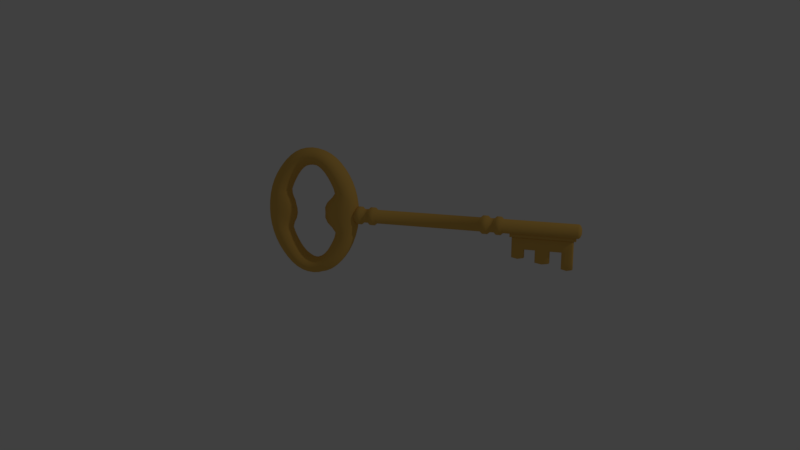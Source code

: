 # Source: KeyBlend.blend  (saved by Blender 2.79.0; exported with 4.5.12 LTS)
import bpy
from mathutils import Matrix  # noqa: F401  (used for matrix-valued properties, if any)

bpy.ops.wm.read_factory_settings(use_empty=True)
scene = bpy.context.scene
scene.name = 'Scene'

# ---- collections
col_collection_1 = bpy.data.collections.new('Collection 1'); scene.collection.children.link(col_collection_1)

# ---- materials (node trees are filled in below, after node groups)
mat_gold = bpy.data.materials.new('Gold')
mat_gold.alpha_threshold = 0.0
mat_gold.use_transparent_shadow = False
mat_gold.diffuse_color = (0.8, 0.477, 0.1047, 1.0)
mat_gold.specular_color = (1.0, 0.8838, 0.1522)
mat_gold.roughness = 0.5
mat_gold.specular_intensity = 0.7526

# ---- material node trees

# ---- world
world_world = bpy.data.worlds.new('World'); scene.world = world_world
world_world.color = (0.05088, 0.05088, 0.05088)
world_world.use_sun_shadow = False
world_world.sun_shadow_jitter_overblur = 0.0
world_world.cycles.sampling_method = 'MANUAL'

# ---- cameras
cam_camera = bpy.data.cameras.new('Camera')
cam_camera.clip_end = 100.0
cam_camera.lens = 35.0
cam_camera.sensor_width = 32.0
cam_camera.sensor_height = 18.0
cam_camera.ortho_scale = 7.314
cam_camera.dof.focus_distance = 0.0
cam_camera.dof.aperture_fstop = 128.0

# ---- lights
light_lamp = bpy.data.lights.new('Lamp', 'POINT')
light_lamp.transmission_factor = 0.0
light_lamp.cutoff_distance = 30.0
light_lamp.energy = 100.0
light_lamp.shadow_buffer_clip_start = 1.001
light_lamp.shadow_soft_size = 0.1
light_lamp.shadow_maximum_resolution = 0.006
light_lamp.use_absolute_resolution = True

# ---- meshes
me_torus_001 = bpy.data.meshes.new('Torus.001')
me_torus_001.from_pydata([(1.25, 0.0, 0.0), (1.213, 0.0, 0.125), (1.079, 0.0, 0.2165), (0.8549, 0.0, 0.25), (0.576, 0.0, 0.2165), (0.3818, 0.0, 0.125), (0.3483, 0.0, 3.062e-17), (0.5047, 0.0, -0.125), (0.7784, 0.0, -0.2165), (0.9895, 0.0, -0.25), (1.125, 0.0, -0.2165), (1.217, 0.0, -0.125), (1.239, 0.1632, 0.0), (1.203, 0.1588, 0.125), (1.071, 0.1468, 0.2165), (0.8478, 0.1305, 0.25), (0.569, 0.1142, 0.2165), (0.3751, 0.1023, 0.125), (0.3419, 0.09789, 3.062e-17), (0.4981, 0.1023, -0.125), (0.7713, 0.1142, -0.2165), (0.9813, 0.1305, -0.25), (1.115, 0.1468, -0.2165), (1.206, 0.1588, -0.125), (1.207, 0.3235, 0.0), (1.175, 0.3149, 0.125), (1.077, 0.2912, 0.2165), (0.8839, 0.2588, 0.25), (0.6257, 0.2265, 0.2165), (0.4383, 0.2028, 0.125), (0.3998, 0.1946, -2.297e-11), (0.5386, 0.2028, -0.125), (0.7863, 0.2265, -0.2165), (0.9656, 0.2588, -0.25), (1.087, 0.2912, -0.2165), (1.175, 0.3149, -0.125), (1.155, 0.4784, 0.0), (1.124, 0.4655, 0.125), (1.039, 0.4305, 0.2165), (0.9199, 0.3827, 0.25), (0.7333, 0.3348, 0.2165), (0.5714, 0.3011, 0.125), (0.5257, 0.291, -1.73e-10), (0.6298, 0.2998, -0.125), (0.8036, 0.3348, -0.2165), (0.9239, 0.3827, -0.25), (1.039, 0.4305, -0.2165), (1.124, 0.4655, -0.125), (1.083, 0.625, 0.0), (1.054, 0.6083, 0.125), (0.9743, 0.5625, 0.2165), (0.866, 0.5, 0.25), (0.7578, 0.4376, 0.2165), (0.6575, 0.3951, 0.125), (0.6167, 0.3824, -3.241e-10), (0.6731, 0.394, -0.125), (0.7578, 0.4375, -0.2165), (0.866, 0.5, -0.25), (0.9743, 0.5625, -0.2165), (1.054, 0.6083, -0.125), (0.9917, 0.761, 0.0), (0.9651, 0.7406, 0.125), (0.8925, 0.6849, 0.2165), (0.7934, 0.6123, 0.25), (0.6942, 0.5443, 0.2165), (0.6216, 0.4946, 0.125), (0.595, 0.4801, -1.03e-09), (0.6216, 0.4946, -0.125), (0.6942, 0.5393, -0.2165), (0.7934, 0.6092, -0.25), (0.8925, 0.6849, -0.2165), (0.9651, 0.7406, -0.125), (0.8839, 0.8839, -9.817e-13), (0.8602, 0.8619, 0.125), (0.7955, 0.804, 0.2165), (0.7071, 0.7288, 0.25), (0.6187, 0.6561, 0.2165), (0.554, 0.6, 0.125), (0.5303, 0.5831, -2.306e-09), (0.554, 0.5981, -0.125), (0.6187, 0.6443, -0.2165), (0.7071, 0.7171, -0.25), (0.7955, 0.7978, -0.2165), (0.8602, 0.8604, -0.125), (0.761, 0.9961, -1.911e-10), (0.7406, 0.9767, 0.125), (0.6849, 0.9187, 0.2165), (0.6088, 0.8411, 0.25), (0.5327, 0.7642, 0.2165), (0.477, 0.7021, 0.125), (0.4566, 0.6814, -3.778e-09), (0.477, 0.6968, -0.125), (0.5327, 0.7444, -0.2165), (0.6088, 0.82, -0.25), (0.6849, 0.9046, -0.2165), (0.7406, 0.9708, -0.125), (0.625, 1.095, -5.357e-10), (0.6083, 1.077, 0.125), (0.5625, 1.019, 0.2165), (0.5, 0.9404, 0.25), (0.4375, 0.8608, 0.2165), (0.3917, 0.794, 0.125), (0.375, 0.7691, -5.228e-09), (0.3917, 0.7845, -0.125), (0.4375, 0.8328, -0.2165), (0.5, 0.9103, -0.25), (0.5625, 0.9979, -0.2165), (0.6083, 1.067, -0.125), (0.4784, 1.174, -8.225e-10), (0.4655, 1.157, 0.125), (0.4305, 1.099, 0.2165), (0.3827, 1.02, 0.25), (0.3348, 0.9392, 0.2165), (0.2998, 0.8695, 0.125), (0.287, 0.8407, -6.462e-09), (0.2998, 0.8556, -0.125), (0.3348, 0.9037, -0.2165), (0.3827, 0.9824, -0.25), (0.4305, 1.072, -0.2165), (0.4655, 1.143, -0.125), (0.3235, 1.229, -9.562e-10), (0.3149, 1.213, 0.125), (0.2912, 1.154, 0.2165), (0.2588, 1.075, 0.25), (0.2265, 0.9942, 0.2165), (0.2028, 0.9234, 0.125), (0.1941, 0.8917, -7.312e-09), (0.2028, 0.9056, -0.125), (0.2265, 0.9532, -0.2165), (0.2588, 1.033, -0.25), (0.2912, 1.124, -0.2165), (0.3149, 1.197, -0.125), (0.1632, 1.26, -9.214e-10), (0.1588, 1.243, 0.125), (0.1468, 1.184, 0.2165), (0.1305, 1.103, 0.25), (0.1142, 1.022, 0.2165), (0.1023, 0.9513, 0.125), (0.09789, 0.9181, -7.627e-09), (0.1023, 0.9313, -0.125), (0.1142, 0.979, -0.2165), (0.1305, 1.059, -0.25), (0.1468, 1.153, -0.2165), (0.1588, 1.227, -0.125), (9.437e-08, 1.271, -9.007e-10), (9.184e-08, 1.253, 0.125), (8.494e-08, 1.193, 0.2165), (7.55e-08, 1.111, 0.25), (6.606e-08, 1.03, 0.2165), (5.915e-08, 0.958, 0.125), (5.662e-08, 0.9245, -7.627e-09), (5.915e-08, 0.938, -0.125), (6.606e-08, 0.9864, -0.2165), (7.55e-08, 1.068, -0.25), (8.494e-08, 1.162, -0.2165), (9.184e-08, 1.237, -0.125), (-0.1632, 1.26, -9.214e-10), (-0.1588, 1.243, 0.125), (-0.1468, 1.184, 0.2165), (-0.1305, 1.103, 0.25), (-0.1142, 1.022, 0.2165), (-0.1023, 0.9513, 0.125), (-0.09789, 0.9181, -7.627e-09), (-0.1023, 0.9313, -0.125), (-0.1142, 0.979, -0.2165), (-0.1305, 1.059, -0.25), (-0.1468, 1.153, -0.2165), (-0.1588, 1.227, -0.125), (-0.3235, 1.229, -9.562e-10), (-0.3149, 1.213, 0.125), (-0.2912, 1.154, 0.2165), (-0.2588, 1.075, 0.25), (-0.2265, 0.9942, 0.2165), (-0.2028, 0.9234, 0.125), (-0.1941, 0.8917, -7.312e-09), (-0.2028, 0.9056, -0.125), (-0.2265, 0.9532, -0.2165), (-0.2588, 1.033, -0.25), (-0.2912, 1.124, -0.2165), (-0.3149, 1.197, -0.125), (-0.4784, 1.174, -8.225e-10), (-0.4655, 1.157, 0.125), (-0.4305, 1.099, 0.2165), (-0.3827, 1.02, 0.25), (-0.3348, 0.9392, 0.2165), (-0.2998, 0.8695, 0.125), (-0.287, 0.8407, -6.462e-09), (-0.2998, 0.8556, -0.125), (-0.3348, 0.9037, -0.2165), (-0.3827, 0.9824, -0.25), (-0.4305, 1.072, -0.2165), (-0.4655, 1.143, -0.125), (-0.625, 1.095, -5.357e-10), (-0.6083, 1.077, 0.125), (-0.5625, 1.019, 0.2165), (-0.5, 0.9404, 0.25), (-0.4375, 0.8608, 0.2165), (-0.3917, 0.794, 0.125), (-0.375, 0.7691, -5.228e-09), (-0.3917, 0.7845, -0.125), (-0.4375, 0.8328, -0.2165), (-0.5, 0.9103, -0.25), (-0.5625, 0.9979, -0.2165), (-0.6083, 1.067, -0.125), (-0.761, 0.9961, -1.911e-10), (-0.7406, 0.9767, 0.125), (-0.6849, 0.9187, 0.2165), (-0.6088, 0.8411, 0.25), (-0.5327, 0.7642, 0.2165), (-0.477, 0.7021, 0.125), (-0.4566, 0.6814, -3.778e-09), (-0.477, 0.6968, -0.125), (-0.5327, 0.7444, -0.2165), (-0.6088, 0.82, -0.25), (-0.6849, 0.9046, -0.2165), (-0.7406, 0.9708, -0.125), (-0.8839, 0.8839, -9.817e-13), (-0.8602, 0.8619, 0.125), (-0.7955, 0.804, 0.2165), (-0.7071, 0.7288, 0.25), (-0.6187, 0.6561, 0.2165), (-0.554, 0.6, 0.125), (-0.5303, 0.5831, -2.306e-09), (-0.554, 0.5981, -0.125), (-0.6187, 0.6443, -0.2165), (-0.7071, 0.7171, -0.25), (-0.7955, 0.7978, -0.2165), (-0.8602, 0.8604, -0.125), (-0.9917, 0.761, 0.0), (-0.9651, 0.7406, 0.125), (-0.8925, 0.6849, 0.2165), (-0.7934, 0.6123, 0.25), (-0.6942, 0.5443, 0.2165), (-0.6216, 0.4946, 0.125), (-0.595, 0.4801, -1.03e-09), (-0.6216, 0.4946, -0.125), (-0.6942, 0.5393, -0.2165), (-0.7934, 0.6092, -0.25), (-0.8925, 0.6849, -0.2165), (-0.9651, 0.7406, -0.125), (-1.083, 0.625, 0.0), (-1.054, 0.6083, 0.125), (-0.9743, 0.5625, 0.2165), (-0.866, 0.5, 0.25), (-0.7578, 0.4376, 0.2165), (-0.666, 0.3945, 0.125), (-0.63, 0.3811, -2.67e-10), (-0.6753, 0.3939, -0.125), (-0.7578, 0.4375, -0.2165), (-0.866, 0.5, -0.25), (-0.9743, 0.5625, -0.2165), (-1.054, 0.6083, -0.125), (-1.155, 0.4784, 0.0), (-1.124, 0.4655, 0.125), (-1.039, 0.4305, 0.2165), (-0.9215, 0.3827, 0.25), (-0.7637, 0.3348, 0.2165), (-0.633, 0.2998, 0.125), (-0.5933, 0.2878, -3.428e-11), (-0.6678, 0.2998, -0.125), (-0.8056, 0.3348, -0.2165), (-0.9239, 0.3827, -0.25), (-1.039, 0.4305, -0.2165), (-1.124, 0.4655, -0.125), (-1.207, 0.3235, 0.0), (-1.175, 0.3149, 0.125), (-1.081, 0.2912, 0.2165), (-0.917, 0.2588, 0.25), (-0.7144, 0.2265, 0.2165), (-0.5671, 0.2028, 0.125), (-0.5311, 0.1941, 3.062e-17), (-0.6268, 0.2028, -0.125), (-0.7984, 0.2265, -0.2165), (-0.9615, 0.2588, -0.25), (-1.087, 0.2912, -0.2165), (-1.175, 0.3149, -0.125), (-1.239, 0.1632, 0.0), (-1.204, 0.1588, 0.125), (-1.089, 0.1468, 0.2165), (-0.9058, 0.1305, 0.25), (-0.6896, 0.1142, 0.2165), (-0.5375, 0.1023, 0.125), (-0.5043, 0.09789, 3.062e-17), (-0.5877, 0.1023, -0.125), (-0.7335, 0.1142, -0.2165), (-0.9368, 0.1305, -0.25), (-1.106, 0.1468, -0.2165), (-1.206, 0.1588, -0.125), (-1.25, 1.093e-07, 0.0), (-1.214, 1.064e-07, 0.125), (-1.098, 9.835e-08, 0.2165), (-0.9136, 8.742e-08, 0.25), (-0.6969, 7.649e-08, 0.2165), (-0.5442, 6.85e-08, 0.125), (-0.5107, 6.557e-08, 3.062e-17), (-0.5442, 6.85e-08, -0.125), (-0.6969, 7.649e-08, -0.2165), (-0.9136, 8.742e-08, -0.25), (-1.098, 9.835e-08, -0.2165), (-1.214, 1.064e-07, -0.125), (-1.239, -0.1632, 0.0), (-1.206, -0.1588, 0.125), (-1.106, -0.1468, 0.2165), (-0.9368, -0.1305, 0.25), (-0.7335, -0.1142, 0.2165), (-0.5877, -0.1023, 0.125), (-0.5043, -0.09789, 3.062e-17), (-0.5375, -0.1023, -0.125), (-0.6896, -0.1142, -0.2165), (-0.9058, -0.1305, -0.25), (-1.089, -0.1468, -0.2165), (-1.204, -0.1588, -0.125), (-1.207, -0.3235, 0.0), (-1.175, -0.3149, 0.125), (-1.087, -0.2912, 0.2165), (-0.9615, -0.2588, 0.25), (-0.7984, -0.2265, 0.2165), (-0.6268, -0.2028, 0.125), (-0.5311, -0.1941, 3.062e-17), (-0.5671, -0.2028, -0.125), (-0.7144, -0.2265, -0.2165), (-0.917, -0.2588, -0.25), (-1.081, -0.2912, -0.2165), (-1.175, -0.3149, -0.125), (-1.155, -0.4784, 0.0), (-1.124, -0.4655, 0.125), (-1.039, -0.4305, 0.2165), (-0.9239, -0.3827, 0.25), (-0.8056, -0.3348, 0.2165), (-0.6678, -0.2998, 0.125), (-0.5933, -0.2879, 4.063e-11), (-0.633, -0.2998, -0.125), (-0.7637, -0.3348, -0.2165), (-0.9215, -0.3827, -0.25), (-1.039, -0.4305, -0.2165), (-1.124, -0.4655, -0.125), (-1.083, -0.625, 0.0), (-1.054, -0.6083, 0.125), (-0.9743, -0.5625, 0.2165), (-0.866, -0.5, 0.25), (-0.7578, -0.4376, 0.2165), (-0.6753, -0.3943, 0.125), (-0.63, -0.3822, 3.165e-10), (-0.666, -0.395, -0.125), (-0.7578, -0.4375, -0.2165), (-0.866, -0.5, -0.25), (-0.9743, -0.5625, -0.2165), (-1.054, -0.6083, -0.125), (-0.9917, -0.761, 0.0), (-0.9651, -0.7406, 0.125), (-0.8925, -0.6849, 0.2165), (-0.7934, -0.6129, 0.25), (-0.6942, -0.5464, 0.2165), (-0.6216, -0.4979, 0.125), (-0.595, -0.4845, 1.22e-09), (-0.6216, -0.4979, -0.125), (-0.6942, -0.5405, -0.2165), (-0.7934, -0.6092, -0.25), (-0.8925, -0.6849, -0.2165), (-0.9651, -0.7406, -0.125), (-0.8839, -0.8839, 1.164e-12), (-0.8602, -0.8622, 0.125), (-0.7955, -0.8056, 0.2165), (-0.7071, -0.7328, 0.25), (-0.6187, -0.663, 0.2165), (-0.554, -0.6085, 0.125), (-0.5303, -0.5928, 2.733e-09), (-0.554, -0.6062, -0.125), (-0.6187, -0.649, -0.2165), (-0.7071, -0.7189, -0.25), (-0.7955, -0.7983, -0.2165), (-0.8602, -0.8605, -0.125), (-0.761, -0.9969, 2.265e-10), (-0.7406, -0.9788, 0.125), (-0.6849, -0.9235, 0.2165), (-0.6088, -0.8499, 0.25), (-0.5327, -0.7772, 0.2165), (-0.477, -0.7171, 0.125), (-0.4566, -0.6975, 4.478e-09), (-0.477, -0.7107, -0.125), (-0.5327, -0.7537, -0.2165), (-0.6088, -0.825, -0.25), (-0.6849, -0.9069, -0.2165), (-0.7406, -0.9718, -0.125), (-0.625, -1.097, 6.349e-10), (-0.6083, -1.082, 0.125), (-0.5625, -1.028, 0.2165), (-0.5, -0.9542, 0.25), (-0.4375, -0.8798, 0.2165), (-0.3917, -0.8154, 0.125), (-0.375, -0.7913, 6.196e-09), (-0.3917, -0.8041, -0.125), (-0.4375, -0.8467, -0.2165), (-0.5, -0.921, -0.25), (-0.5625, -1.002, -0.2165), (-0.6083, -1.069, -0.125), (-0.4784, -1.177, 9.749e-10), (-0.4655, -1.163, 0.125), (-0.4305, -1.11, 0.2165), (-0.3827, -1.038, 0.25), (-0.3348, -0.9634, 0.2165), (-0.2998, -0.8965, 0.125), (-0.287, -0.8681, 7.659e-09), (-0.2998, -0.88, -0.125), (-0.3348, -0.9304, -0.2165), (-0.3827, -1.008, -0.25), (-0.4305, -1.087, -0.2165), (-0.4655, -1.147, -0.125), (-0.3235, -1.233, 1.133e-09), (-0.3149, -1.22, 0.125), (-0.2912, -1.167, 0.2165), (-0.2588, -1.095, 0.25), (-0.2265, -1.022, 0.2165), (-0.2028, -0.9543, 0.125), (-0.1941, -0.9227, 8.666e-09), (-0.2028, -0.9332, -0.125), (-0.2265, -0.9989, -0.2165), (-0.2588, -1.075, -0.25), (-0.2912, -1.151, -0.2165), (-0.3149, -1.208, -0.125), (-0.1632, -1.264, 1.092e-09), (-0.1588, -1.25, 0.125), (-0.1468, -1.196, 0.2165), (-0.1305, -1.124, 0.25), (-0.1142, -1.051, 0.2165), (-0.1023, -0.9836, 0.125), (-0.0979, -0.9504, 9.039e-09), (-0.1023, -0.9745, -0.125), (-0.1142, -1.043, -0.2165), (-0.1305, -1.118, -0.25), (-0.1468, -1.192, -0.2165), (-0.1588, -1.247, -0.125), (9.437e-08, -1.274, 1.068e-09), (9.184e-08, -1.26, 0.125), (8.494e-08, -1.205, 0.2165), (7.55e-08, -1.132, 0.25), (6.606e-08, -1.058, 0.2165), (5.915e-08, -0.9903, 0.125), (5.662e-08, -0.9568, 9.039e-09), (5.915e-08, -0.9903, -0.125), (6.606e-08, -1.058, -0.2165), (7.55e-08, -1.132, -0.25), (8.494e-08, -1.205, -0.2165), (9.184e-08, -1.26, -0.125), (0.1632, -1.264, 1.092e-09), (0.1588, -1.247, 0.125), (0.1468, -1.192, 0.2165), (0.1305, -1.118, 0.25), (0.1142, -1.043, 0.2165), (0.1023, -0.9745, 0.125), (0.09789, -0.9504, 9.039e-09), (0.1023, -0.9836, -0.125), (0.1142, -1.051, -0.2165), (0.1305, -1.124, -0.25), (0.1468, -1.196, -0.2165), (0.1588, -1.25, -0.125), (0.3235, -1.233, 1.133e-09), (0.3149, -1.208, 0.125), (0.2912, -1.151, 0.2165), (0.2588, -1.075, 0.25), (0.2265, -0.9989, 0.2165), (0.2028, -0.9332, 0.125), (0.1941, -0.9227, 8.666e-09), (0.2028, -0.9543, -0.125), (0.2265, -1.022, -0.2165), (0.2588, -1.095, -0.25), (0.2912, -1.167, -0.2165), (0.3149, -1.22, -0.125), (0.4784, -1.177, 9.749e-10), (0.4655, -1.147, 0.125), (0.4305, -1.087, 0.2165), (0.3827, -1.008, 0.25), (0.3348, -0.9304, 0.2165), (0.2998, -0.88, 0.125), (0.287, -0.8681, 7.659e-09), (0.2998, -0.8965, -0.125), (0.3348, -0.9634, -0.2165), (0.3827, -1.038, -0.25), (0.4305, -1.11, -0.2165), (0.4655, -1.163, -0.125), (0.625, -1.097, 6.349e-10), (0.6083, -1.069, 0.125), (0.5625, -1.002, 0.2165), (0.5, -0.921, 0.25), (0.4375, -0.8467, 0.2165), (0.3917, -0.8041, 0.125), (0.375, -0.7913, 6.196e-09), (0.3917, -0.8154, -0.125), (0.4375, -0.8798, -0.2165), (0.5, -0.9542, -0.25), (0.5625, -1.028, -0.2165), (0.6083, -1.082, -0.125), (0.761, -0.9969, 2.265e-10), (0.7406, -0.9718, 0.125), (0.6849, -0.9069, 0.2165), (0.6088, -0.825, 0.25), (0.5327, -0.7537, 0.2165), (0.477, -0.7107, 0.125), (0.4566, -0.6975, 4.478e-09), (0.477, -0.7171, -0.125), (0.5327, -0.7772, -0.2165), (0.6088, -0.8499, -0.25), (0.6849, -0.9235, -0.2165), (0.7406, -0.9788, -0.125), (0.8839, -0.8839, 1.164e-12), (0.8602, -0.8605, 0.125), (0.7955, -0.7983, 0.2165), (0.7071, -0.7189, 0.25), (0.6187, -0.649, 0.2165), (0.554, -0.6062, 0.125), (0.5303, -0.5928, 2.733e-09), (0.554, -0.6085, -0.125), (0.6187, -0.663, -0.2165), (0.7071, -0.7328, -0.25), (0.7955, -0.8056, -0.2165), (0.8602, -0.8622, -0.125), (0.9917, -0.761, 0.0), (0.9651, -0.7406, 0.125), (0.8925, -0.6849, 0.2165), (0.7934, -0.6092, 0.25), (0.6942, -0.5405, 0.2165), (0.6216, -0.4979, 0.125), (0.595, -0.4845, 1.22e-09), (0.6216, -0.4979, -0.125), (0.6942, -0.5464, -0.2165), (0.7934, -0.6129, -0.25), (0.8925, -0.6849, -0.2165), (0.9651, -0.7406, -0.125), (1.083, -0.625, 0.0), (1.054, -0.6083, 0.125), (0.9743, -0.5625, 0.2165), (0.866, -0.5, 0.25), (0.7578, -0.4375, 0.2165), (0.6575, -0.3957, 0.125), (0.6167, -0.3838, 3.841e-10), (0.6731, -0.3944, -0.125), (0.7578, -0.4376, -0.2165), (0.866, -0.5, -0.25), (0.9743, -0.5625, -0.2165), (1.054, -0.6083, -0.125), (1.155, -0.4784, 0.0), (1.124, -0.4655, 0.125), (1.039, -0.4305, 0.2165), (0.9199, -0.3827, 0.25), (0.7333, -0.3348, 0.2165), (0.5714, -0.3014, 0.125), (0.5257, -0.2917, 2.05e-10), (0.6298, -0.2998, -0.125), (0.8036, -0.3348, -0.2165), (0.9239, -0.3827, -0.25), (1.039, -0.4305, -0.2165), (1.124, -0.4655, -0.125), (1.207, -0.3235, 0.0), (1.175, -0.3149, 0.125), (1.077, -0.2912, 0.2165), (0.8839, -0.2588, 0.25), (0.6257, -0.2265, 0.2165), (0.4383, -0.2028, 0.125), (0.3998, -0.1947, 2.722e-11), (0.5386, -0.2028, -0.125), (0.7863, -0.2265, -0.2165), (0.9656, -0.2588, -0.25), (1.087, -0.2912, -0.2165), (1.175, -0.3149, -0.125), (1.239, -0.1632, 0.0), (1.203, -0.1588, 0.125), (1.071, -0.1468, 0.2165), (0.8478, -0.1305, 0.25), (0.569, -0.1142, 0.2165), (0.3751, -0.1023, 0.125), (0.3419, -0.09789, 3.062e-17), (0.4981, -0.1023, -0.125), (0.7713, -0.1142, -0.2165), (0.9813, -0.1305, -0.25), (1.115, -0.1468, -0.2165), (1.206, -0.1588, -0.125), (1.069, -0.03161, -0.1565), (1.186, -0.03161, -0.1565), (1.069, -0.05791, -0.1535), (1.186, -0.05791, -0.1535), (1.069, -0.0832, -0.1447), (1.186, -0.0832, -0.1447), (1.069, -0.1065, -0.1303), (1.186, -0.1065, -0.1303), (1.069, -0.1269, -0.1111), (1.186, -0.1269, -0.1111), (1.069, -0.1437, -0.08754), (1.186, -0.1437, -0.08754), (1.069, -0.1562, -0.06071), (1.186, -0.1562, -0.06071), (1.069, -0.1638, -0.03161), (1.186, -0.1638, -0.03161), (1.069, -0.1664, -0.001337), (1.186, -0.1664, -0.001337), (1.069, -0.1638, 0.02893), (1.186, -0.1638, 0.02893), (1.069, -0.1562, 0.05804), (1.186, -0.1562, 0.05804), (1.069, -0.1437, 0.08487), (1.186, -0.1437, 0.08487), (1.069, -0.1269, 0.1084), (1.186, -0.1269, 0.1084), (1.069, -0.1065, 0.1277), (1.186, -0.1065, 0.1277), (1.069, -0.0832, 0.142), (1.186, -0.0832, 0.142), (1.069, -0.05791, 0.1508), (1.186, -0.05791, 0.1508), (1.069, -0.03161, 0.1538), (1.186, -0.03161, 0.1538), (1.069, -0.005303, 0.1508), (1.186, -0.005303, 0.1508), (1.069, 0.01999, 0.142), (1.186, 0.01999, 0.142), (1.069, 0.0433, 0.1277), (1.186, 0.0433, 0.1277), (1.069, 0.06373, 0.1084), (1.186, 0.06373, 0.1084), (1.069, 0.0805, 0.08487), (1.186, 0.0805, 0.08487), (1.069, 0.09296, 0.05804), (1.186, 0.09296, 0.05804), (1.069, 0.1006, 0.02893), (1.186, 0.1006, 0.02893), (1.069, 0.1032, -0.001337), (1.186, 0.1032, -0.001337), (1.069, 0.1006, -0.03161), (1.186, 0.1006, -0.03161), (1.069, 0.09296, -0.06071), (1.186, 0.09296, -0.06071), (1.069, 0.0805, -0.08754), (1.186, 0.0805, -0.08754), (1.069, 0.06373, -0.1111), (1.186, 0.06373, -0.1111), (1.069, 0.0433, -0.1303), (1.186, 0.0433, -0.1303), (1.069, 0.01999, -0.1447), (1.186, 0.01999, -0.1447), (1.069, -0.005303, -0.1535), (1.186, -0.005303, -0.1535), (1.414, -0.05791, -0.1535), (1.414, -0.03161, -0.1565), (1.414, -0.0832, -0.1447), (1.414, -0.1065, -0.1303), (1.414, -0.1269, -0.1111), (1.414, -0.1437, -0.08754), (1.414, -0.1562, -0.06071), (1.414, -0.1638, -0.03161), (1.414, -0.1664, -0.001337), (1.414, -0.1638, 0.02893), (1.414, -0.1562, 0.05804), (1.414, -0.1437, 0.08487), (1.414, -0.1269, 0.1084), (1.414, -0.1065, 0.1277), (1.414, -0.0832, 0.142), (1.414, -0.05791, 0.1508), (1.414, -0.03161, 0.1538), (1.414, -0.005303, 0.1508), (1.414, 0.01999, 0.142), (1.414, 0.0433, 0.1277), (1.414, 0.06373, 0.1084), (1.414, 0.0805, 0.08487), (1.414, 0.09296, 0.05804), (1.414, 0.1006, 0.02893), (1.414, 0.1032, -0.001337), (1.414, 0.1006, -0.03161), (1.414, 0.09296, -0.06071), (1.414, 0.0805, -0.08754), (1.414, 0.06373, -0.1111), (1.414, 0.0433, -0.1303), (1.414, 0.01999, -0.1447), (1.414, -0.005303, -0.1535), (1.532, -0.05791, -0.1535), (1.532, -0.03161, -0.1565), (1.532, -0.0832, -0.1447), (1.532, -0.1065, -0.1303), (1.532, -0.1269, -0.1111), (1.532, -0.1437, -0.08754), (1.532, -0.1562, -0.06071), (1.532, -0.1638, -0.03161), (1.532, -0.1664, -0.001337), (1.532, -0.1638, 0.02893), (1.532, -0.1562, 0.05804), (1.532, -0.1437, 0.08487), (1.532, -0.1269, 0.1084), (1.532, -0.1065, 0.1277), (1.532, -0.0832, 0.142), (1.532, -0.05791, 0.1508), (1.532, -0.03161, 0.1538), (1.532, -0.005303, 0.1508), (1.532, 0.01999, 0.142), (1.532, 0.0433, 0.1277), (1.532, 0.06373, 0.1084), (1.532, 0.0805, 0.08487), (1.532, 0.09296, 0.05804), (1.532, 0.1006, 0.02893), (1.532, 0.1032, -0.001337), (1.532, 0.1006, -0.03161), (1.532, 0.09296, -0.06071), (1.532, 0.0805, -0.08754), (1.532, 0.06373, -0.1111), (1.532, 0.0433, -0.1303), (1.532, 0.01999, -0.1447), (1.532, -0.005303, -0.1535), (1.77, -0.05791, -0.1535), (1.77, -0.03161, -0.1565), (1.77, -0.0832, -0.1447), (1.77, -0.1065, -0.1303), (1.77, -0.1269, -0.1111), (1.77, -0.1437, -0.08754), (1.77, -0.1562, -0.06071), (1.77, -0.1638, -0.03161), (1.77, -0.1664, -0.001337), (1.77, -0.1638, 0.02893), (1.77, -0.1562, 0.05804), (1.77, -0.1437, 0.08487), (1.77, -0.1269, 0.1084), (1.77, -0.1065, 0.1277), (1.77, -0.0832, 0.142), (1.77, -0.05791, 0.1508), (1.77, -0.03161, 0.1538), (1.77, -0.005303, 0.1508), (1.77, 0.01999, 0.142), (1.77, 0.0433, 0.1277), (1.77, 0.06373, 0.1084), (1.77, 0.0805, 0.08487), (1.77, 0.09296, 0.05804), (1.77, 0.1006, 0.02893), (1.77, 0.1032, -0.001337), (1.77, 0.1006, -0.03161), (1.77, 0.09296, -0.06071), (1.77, 0.0805, -0.08754), (1.77, 0.06373, -0.1111), (1.77, 0.0433, -0.1303), (1.77, 0.01999, -0.1447), (1.77, -0.005303, -0.1535), (4.49, -0.05791, -0.1535), (4.49, -0.03161, -0.1565), (4.49, -0.0832, -0.1447), (4.49, -0.1065, -0.1303), (4.49, -0.1269, -0.1111), (4.49, -0.1437, -0.08754), (4.49, -0.1562, -0.06071), (4.49, -0.1638, -0.03161), (4.49, -0.1664, -0.001337), (4.49, -0.1638, 0.02893), (4.49, -0.1562, 0.05804), (4.49, -0.1437, 0.08487), (4.49, -0.1269, 0.1084), (4.49, -0.1065, 0.1277), (4.49, -0.0832, 0.142), (4.49, -0.05791, 0.1508), (4.49, -0.03161, 0.1538), (4.49, -0.005303, 0.1508), (4.49, 0.01999, 0.142), (4.49, 0.0433, 0.1277), (4.49, 0.06373, 0.1084), (4.49, 0.0805, 0.08487), (4.49, 0.09296, 0.05804), (4.49, 0.1006, 0.02893), (4.49, 0.1032, -0.001337), (4.49, 0.1006, -0.03161), (4.49, 0.09296, -0.06071), (4.49, 0.0805, -0.08754), (4.49, 0.06373, -0.1111), (4.49, 0.0433, -0.1303), (4.49, 0.01999, -0.1447), (4.49, -0.005303, -0.1535), (4.742, -0.05791, -0.1535), (4.742, -0.03161, -0.1565), (4.742, -0.0832, -0.1447), (4.742, -0.1065, -0.1303), (4.742, -0.1269, -0.1111), (4.742, -0.1437, -0.08754), (4.742, -0.1562, -0.06071), (4.742, -0.1638, -0.03161), (4.742, -0.1664, -0.001337), (4.742, -0.1638, 0.02893), (4.742, -0.1562, 0.05804), (4.742, -0.1437, 0.08487), (4.742, -0.1269, 0.1084), (4.742, -0.1065, 0.1277), (4.742, -0.0832, 0.142), (4.742, -0.05791, 0.1508), (4.742, -0.03161, 0.1538), (4.742, -0.005303, 0.1508), (4.742, 0.01999, 0.142), (4.742, 0.0433, 0.1277), (4.742, 0.06373, 0.1084), (4.742, 0.0805, 0.08487), (4.742, 0.09296, 0.05804), (4.742, 0.1006, 0.02893), (4.742, 0.1032, -0.001337), (4.742, 0.1006, -0.03161), (4.742, 0.09296, -0.06071), (4.742, 0.0805, -0.08754), (4.742, 0.06373, -0.1111), (4.742, 0.0433, -0.1303), (4.742, 0.01999, -0.1447), (4.742, -0.005303, -0.1535), (4.846, -0.05791, -0.1535), (4.846, -0.03161, -0.1565), (4.846, -0.0832, -0.1447), (4.846, -0.1065, -0.1303), (4.846, -0.1269, -0.1111), (4.846, -0.1437, -0.08754), (4.846, -0.1562, -0.06071), (4.846, -0.1638, -0.03161), (4.846, -0.1664, -0.001337), (4.846, -0.1638, 0.02893), (4.846, -0.1562, 0.05804), (4.846, -0.1437, 0.08487), (4.846, -0.1269, 0.1084), (4.846, -0.1065, 0.1277), (4.846, -0.0832, 0.142), (4.846, -0.05791, 0.1508), (4.846, -0.03161, 0.1538), (4.846, -0.005303, 0.1508), (4.846, 0.01999, 0.142), (4.846, 0.0433, 0.1277), (4.846, 0.06373, 0.1084), (4.846, 0.0805, 0.08487), (4.846, 0.09296, 0.05804), (4.846, 0.1006, 0.02893), (4.846, 0.1032, -0.001337), (4.846, 0.1006, -0.03161), (4.846, 0.09296, -0.06071), (4.846, 0.0805, -0.08754), (4.846, 0.06373, -0.1111), (4.846, 0.0433, -0.1303), (4.846, 0.01999, -0.1447), (4.846, -0.005303, -0.1535), (5.074, -0.05791, -0.1535), (5.074, -0.03161, -0.1565), (5.074, -0.0832, -0.1447), (5.074, -0.1065, -0.1303), (5.074, -0.1269, -0.1111), (5.074, -0.1437, -0.08754), (5.074, -0.1562, -0.06071), (5.074, -0.1638, -0.03161), (5.074, -0.1664, -0.001337), (5.074, -0.1638, 0.02893), (5.074, -0.1562, 0.05804), (5.074, -0.1437, 0.08487), (5.074, -0.1269, 0.1084), (5.074, -0.1065, 0.1277), (5.074, -0.0832, 0.142), (5.074, -0.05791, 0.1508), (5.074, -0.03161, 0.1538), (5.074, -0.005303, 0.1508), (5.074, 0.01999, 0.142), (5.074, 0.0433, 0.1277), (5.074, 0.06373, 0.1084), (5.074, 0.0805, 0.08487), (5.074, 0.09296, 0.05804), (5.074, 0.1006, 0.02893), (5.074, 0.1032, -0.001337), (5.074, 0.1006, -0.03161), (5.074, 0.09296, -0.06071), (5.074, 0.0805, -0.08754), (5.074, 0.06373, -0.1111), (5.074, 0.0433, -0.1303), (5.074, 0.01999, -0.1447), (5.074, -0.005303, -0.1535), (6.914, -0.05791, -0.1535), (6.914, -0.03161, -0.1565), (6.914, -0.0832, -0.1447), (6.914, -0.1065, -0.1303), (6.914, -0.1269, -0.1111), (6.914, -0.1437, -0.08754), (6.914, -0.1562, -0.06071), (6.914, -0.1638, -0.03161), (6.914, -0.1664, -0.001337), (6.914, -0.1638, 0.02893), (6.914, -0.1562, 0.05804), (6.914, -0.1437, 0.08487), (6.914, -0.1269, 0.1084), (6.914, -0.1065, 0.1277), (6.914, -0.0832, 0.142), (6.914, -0.05791, 0.1508), (6.914, -0.03161, 0.1538), (6.914, -0.005303, 0.1508), (6.914, 0.01999, 0.142), (6.914, 0.0433, 0.1277), (6.914, 0.06373, 0.1084), (6.914, 0.0805, 0.08487), (6.914, 0.09296, 0.05804), (6.914, 0.1006, 0.02893), (6.914, 0.1032, -0.001337), (6.914, 0.1006, -0.03161), (6.914, 0.09296, -0.06071), (6.914, 0.0805, -0.08754), (6.914, 0.06373, -0.1111), (6.914, 0.0433, -0.1303), (6.914, 0.01999, -0.1447), (6.914, -0.005303, -0.1535), (6.957, -0.05358, -0.1285), (6.957, -0.03161, -0.131), (6.957, -0.07472, -0.1211), (6.957, -0.09419, -0.1091), (6.957, -0.1113, -0.093), (6.957, -0.1253, -0.07336), (6.957, -0.1357, -0.05095), (6.957, -0.1421, -0.02663), (6.957, -0.1443, -0.001337), (6.957, -0.1421, 0.02395), (6.957, -0.1357, 0.04827), (6.957, -0.1253, 0.07068), (6.957, -0.1113, 0.09033), (6.957, -0.09419, 0.1065), (6.957, -0.07472, 0.1184), (6.957, -0.05358, 0.1258), (6.957, -0.03161, 0.1283), (6.957, -0.00963, 0.1258), (6.957, 0.0115, 0.1184), (6.957, 0.03098, 0.1065), (6.957, 0.04805, 0.09033), (6.957, 0.06206, 0.07068), (6.957, 0.07247, 0.04827), (6.957, 0.07888, 0.02395), (6.957, 0.08104, -0.001337), (6.957, 0.07888, -0.02663), (6.957, 0.07247, -0.05095), (6.957, 0.06206, -0.07336), (6.957, 0.04805, -0.093), (6.957, 0.03098, -0.1091), (6.957, 0.0115, -0.1211), (6.957, -0.00963, -0.1285), (6.988, -0.0429, -0.06665), (6.988, -0.03161, -0.06793), (6.988, -0.05375, -0.06286), (6.988, -0.06375, -0.0567), (6.988, -0.07252, -0.04842), (6.988, -0.07972, -0.03833), (6.988, -0.08507, -0.02682), (6.988, -0.08836, -0.01433), (6.988, -0.08947, -0.001337), (6.988, -0.08836, 0.01165), (6.988, -0.08507, 0.02415), (6.988, -0.07972, 0.03566), (6.988, -0.07252, 0.04575), (6.988, -0.06375, 0.05403), (6.988, -0.05375, 0.06018), (6.988, -0.0429, 0.06397), (6.988, -0.03161, 0.06525), (6.988, -0.02032, 0.06397), (6.988, -0.009463, 0.06018), (6.988, 0.000541, 0.05403), (6.988, 0.00931, 0.04575), (6.988, 0.01651, 0.03566), (6.988, 0.02185, 0.02415), (6.988, 0.02515, 0.01165), (6.988, 0.02626, -0.001337), (6.988, 0.02515, -0.01433), (6.988, 0.02185, -0.02682), (6.988, 0.01651, -0.03833), (6.988, 0.009309, -0.04842), (6.988, 0.0005409, -0.0567), (6.988, -0.009463, -0.06286), (6.988, -0.02032, -0.06665), (1.243, -0.06583, -0.1993), (1.243, -0.03161, -0.2032), (1.243, -0.09874, -0.1878), (1.243, -0.1291, -0.1692), (1.243, -0.1557, -0.1441), (1.243, -0.1775, -0.1135), (1.243, -0.1937, -0.07859), (1.243, -0.2037, -0.04072), (1.243, -0.207, -0.001337), (1.243, -0.2037, 0.03805), (1.243, -0.1937, 0.07592), (1.243, -0.1775, 0.1108), (1.243, -0.1557, 0.1414), (1.243, -0.1291, 0.1665), (1.243, -0.09874, 0.1852), (1.243, -0.06583, 0.1967), (1.243, -0.03161, 0.2005), (1.243, 0.002617, 0.1967), (1.243, 0.03553, 0.1852), (1.243, 0.06586, 0.1665), (1.243, 0.09244, 0.1414), (1.243, 0.1143, 0.1108), (1.243, 0.1305, 0.07592), (1.243, 0.1404, 0.03805), (1.243, 0.1438, -0.001337), (1.243, 0.1404, -0.04072), (1.243, 0.1305, -0.07859), (1.243, 0.1143, -0.1135), (1.243, 0.09244, -0.1441), (1.243, 0.06585, -0.1692), (1.243, 0.03553, -0.1878), (1.243, 0.002617, -0.1993), (1.357, -0.06583, -0.1993), (1.357, -0.03161, -0.2032), (1.357, -0.09874, -0.1878), (1.357, -0.1291, -0.1692), (1.357, -0.1557, -0.1441), (1.357, -0.1775, -0.1135), (1.357, -0.1937, -0.07859), (1.357, -0.2037, -0.04072), (1.357, -0.207, -0.001337), (1.357, -0.2037, 0.03805), (1.357, -0.1937, 0.07592), (1.357, -0.1775, 0.1108), (1.357, -0.1557, 0.1414), (1.357, -0.1291, 0.1665), (1.357, -0.09874, 0.1852), (1.357, -0.06583, 0.1967), (1.357, -0.03161, 0.2005), (1.357, 0.002617, 0.1967), (1.357, 0.03553, 0.1852), (1.357, 0.06586, 0.1665), (1.357, 0.09244, 0.1414), (1.357, 0.1143, 0.1108), (1.357, 0.1305, 0.07592), (1.357, 0.1404, 0.03805), (1.357, 0.1438, -0.001337), (1.357, 0.1404, -0.04072), (1.357, 0.1305, -0.07859), (1.357, 0.1143, -0.1135), (1.357, 0.09244, -0.1441), (1.357, 0.06585, -0.1692), (1.357, 0.03553, -0.1878), (1.357, 0.002617, -0.1993), (1.592, -0.06583, -0.1993), (1.592, -0.03161, -0.2032), (1.592, -0.09874, -0.1878), (1.592, -0.1291, -0.1692), (1.592, -0.1557, -0.1441), (1.592, -0.1775, -0.1135), (1.592, -0.1937, -0.07859), (1.592, -0.2037, -0.04072), (1.592, -0.207, -0.001337), (1.592, -0.2037, 0.03805), (1.592, -0.1937, 0.07592), (1.592, -0.1775, 0.1108), (1.592, -0.1557, 0.1414), (1.592, -0.1291, 0.1665), (1.592, -0.09874, 0.1852), (1.592, -0.06583, 0.1967), (1.592, -0.03161, 0.2005), (1.592, 0.002617, 0.1967), (1.592, 0.03553, 0.1852), (1.592, 0.06586, 0.1665), (1.592, 0.09244, 0.1414), (1.592, 0.1143, 0.1108), (1.592, 0.1305, 0.07592), (1.592, 0.1404, 0.03805), (1.592, 0.1438, -0.001337), (1.592, 0.1404, -0.04072), (1.592, 0.1305, -0.07859), (1.592, 0.1143, -0.1135), (1.592, 0.09244, -0.1441), (1.592, 0.06585, -0.1692), (1.592, 0.03553, -0.1878), (1.592, 0.002617, -0.1993), (1.711, -0.06583, -0.1993), (1.711, -0.03161, -0.2032), (1.711, -0.09874, -0.1878), (1.711, -0.1291, -0.1692), (1.711, -0.1557, -0.1441), (1.711, -0.1775, -0.1135), (1.711, -0.1937, -0.07859), (1.711, -0.2037, -0.04072), (1.711, -0.207, -0.001337), (1.711, -0.2037, 0.03805), (1.711, -0.1937, 0.07592), (1.711, -0.1775, 0.1108), (1.711, -0.1557, 0.1414), (1.711, -0.1291, 0.1665), (1.711, -0.09874, 0.1852), (1.711, -0.06583, 0.1967), (1.711, -0.03161, 0.2005), (1.711, 0.002617, 0.1967), (1.711, 0.03553, 0.1852), (1.711, 0.06586, 0.1665), (1.711, 0.09244, 0.1414), (1.711, 0.1143, 0.1108), (1.711, 0.1305, 0.07592), (1.711, 0.1404, 0.03805), (1.711, 0.1438, -0.001337), (1.711, 0.1404, -0.04072), (1.711, 0.1305, -0.07859), (1.711, 0.1143, -0.1135), (1.711, 0.09244, -0.1441), (1.711, 0.06585, -0.1692), (1.711, 0.03553, -0.1878), (1.711, 0.002617, -0.1993), (4.552, -0.06583, -0.1993), (4.552, -0.03161, -0.2032), (4.552, -0.09874, -0.1878), (4.552, -0.1291, -0.1692), (4.552, -0.1557, -0.1441), (4.552, -0.1775, -0.1135), (4.552, -0.1937, -0.07859), (4.552, -0.2037, -0.04072), (4.552, -0.207, -0.001337), (4.552, -0.2037, 0.03805), (4.552, -0.1937, 0.07592), (4.552, -0.1775, 0.1108), (4.552, -0.1557, 0.1414), (4.552, -0.1291, 0.1665), (4.552, -0.09874, 0.1852), (4.552, -0.06583, 0.1967), (4.552, -0.03161, 0.2005), (4.552, 0.002617, 0.1967), (4.552, 0.03553, 0.1852), (4.552, 0.06586, 0.1665), (4.552, 0.09244, 0.1414), (4.552, 0.1143, 0.1108), (4.552, 0.1305, 0.07592), (4.552, 0.1404, 0.03805), (4.552, 0.1438, -0.001337), (4.552, 0.1404, -0.04072), (4.552, 0.1305, -0.07859), (4.552, 0.1143, -0.1135), (4.552, 0.09244, -0.1441), (4.552, 0.06585, -0.1692), (4.552, 0.03553, -0.1878), (4.552, 0.002617, -0.1993), (4.679, -0.06583, -0.1993), (4.679, -0.03161, -0.2032), (4.679, -0.09874, -0.1878), (4.679, -0.1291, -0.1692), (4.679, -0.1557, -0.1441), (4.679, -0.1775, -0.1135), (4.679, -0.1937, -0.07859), (4.679, -0.2037, -0.04072), (4.679, -0.207, -0.001337), (4.679, -0.2037, 0.03805), (4.679, -0.1937, 0.07592), (4.679, -0.1775, 0.1108), (4.679, -0.1557, 0.1414), (4.679, -0.1291, 0.1665), (4.679, -0.09874, 0.1852), (4.679, -0.06583, 0.1967), (4.679, -0.03161, 0.2005), (4.679, 0.002617, 0.1967), (4.679, 0.03553, 0.1852), (4.679, 0.06586, 0.1665), (4.679, 0.09244, 0.1414), (4.679, 0.1143, 0.1108), (4.679, 0.1305, 0.07592), (4.679, 0.1404, 0.03805), (4.679, 0.1438, -0.001337), (4.679, 0.1404, -0.04072), (4.679, 0.1305, -0.07859), (4.679, 0.1143, -0.1135), (4.679, 0.09244, -0.1441), (4.679, 0.06585, -0.1692), (4.679, 0.03553, -0.1878), (4.679, 0.002617, -0.1993), (4.903, -0.06583, -0.1993), (4.903, -0.03161, -0.2032), (4.903, -0.09874, -0.1878), (4.903, -0.1291, -0.1692), (4.903, -0.1557, -0.1441), (4.903, -0.1775, -0.1135), (4.903, -0.1937, -0.07859), (4.903, -0.2037, -0.04072), (4.903, -0.207, -0.001337), (4.903, -0.2037, 0.03805), (4.903, -0.1937, 0.07592), (4.903, -0.1775, 0.1108), (4.903, -0.1557, 0.1414), (4.903, -0.1291, 0.1665), (4.903, -0.09874, 0.1852), (4.903, -0.06583, 0.1967), (4.903, -0.03161, 0.2005), (4.903, 0.002617, 0.1967), (4.903, 0.03553, 0.1852), (4.903, 0.06586, 0.1665), (4.903, 0.09244, 0.1414), (4.903, 0.1143, 0.1108), (4.903, 0.1305, 0.07592), (4.903, 0.1404, 0.03805), (4.903, 0.1438, -0.001337), (4.903, 0.1404, -0.04072), (4.903, 0.1305, -0.07859), (4.903, 0.1143, -0.1135), (4.903, 0.09244, -0.1441), (4.903, 0.06585, -0.1692), (4.903, 0.03553, -0.1878), (4.903, 0.002617, -0.1993), (5.017, -0.06583, -0.1993), (5.017, -0.03161, -0.2032), (5.017, -0.09874, -0.1878), (5.017, -0.1291, -0.1692), (5.017, -0.1557, -0.1441), (5.017, -0.1775, -0.1135), (5.017, -0.1937, -0.07859), (5.017, -0.2037, -0.04072), (5.017, -0.207, -0.001337), (5.017, -0.2037, 0.03805), (5.017, -0.1937, 0.07592), (5.017, -0.1775, 0.1108), (5.017, -0.1557, 0.1414), (5.017, -0.1291, 0.1665), (5.017, -0.09874, 0.1852), (5.017, -0.06583, 0.1967), (5.017, -0.03161, 0.2005), (5.017, 0.002617, 0.1967), (5.017, 0.03553, 0.1852), (5.017, 0.06586, 0.1665), (5.017, 0.09244, 0.1414), (5.017, 0.1143, 0.1108), (5.017, 0.1305, 0.07592), (5.017, 0.1404, 0.03805), (5.017, 0.1438, -0.001337), (5.017, 0.1404, -0.04072), (5.017, 0.1305, -0.07859), (5.017, 0.1143, -0.1135), (5.017, 0.09244, -0.1441), (5.017, 0.06585, -0.1692), (5.017, 0.03553, -0.1878), (5.017, 0.002617, -0.1993), (5.24, -0.2225, 0.02865), (5.24, -0.1285, 0.02865), (5.24, -0.2225, -0.03131), (5.24, -0.1285, -0.03131), (6.864, -0.2225, 0.02865), (6.864, -0.1285, 0.02865), (6.864, -0.2225, -0.03131), (6.864, -0.1285, -0.03131), (5.298, -0.2225, -0.03131), (5.298, -0.2225, 0.02865), (6.806, -0.2225, -0.03131), (6.806, -0.2225, 0.02865), (5.298, -0.4438, -0.03131), (5.298, -0.4438, 0.02865), (6.806, -0.4438, -0.03131), (6.806, -0.4438, 0.02865), (5.568, -0.2225, -0.03131), (5.568, -0.1285, -0.03131), (5.568, -0.2225, 0.02865), (5.568, -0.1285, 0.02865), (5.603, -0.2225, -0.03131), (5.603, -0.2225, 0.02865), (5.603, -0.4438, -0.03131), (5.603, -0.4438, 0.02865), (5.867, -0.1285, -0.03131), (5.867, -0.2225, 0.02865), (5.88, -0.2225, 0.02865), (5.88, -0.4438, 0.02865), (5.867, -0.2225, -0.03131), (5.867, -0.1285, 0.02865), (5.88, -0.2225, -0.03131), (5.88, -0.4438, -0.03131), (6.246, -0.1285, -0.03131), (6.246, -0.2225, 0.02865), (6.232, -0.2225, 0.02865), (6.232, -0.4438, 0.02865), (6.246, -0.2225, -0.03131), (6.246, -0.1285, 0.02865), (6.232, -0.2225, -0.03131), (6.232, -0.4438, -0.03131), (6.566, -0.1285, -0.03131), (6.566, -0.2225, 0.02865), (6.529, -0.2225, 0.02865), (6.529, -0.4438, 0.02865), (6.566, -0.2225, -0.03131), (6.566, -0.1285, 0.02865), (6.529, -0.2225, -0.03131), (6.529, -0.4438, -0.03131), (5.298, -0.6105, -0.03131), (5.298, -0.6105, 0.02865), (5.603, -0.6105, -0.03131), (6.806, -0.7616, 0.02865), (6.806, -0.7616, -0.03131), (6.529, -0.7616, 0.02865), (5.603, -0.6105, 0.02865), (6.232, -0.6791, -0.03131), (5.88, -0.6791, -0.03131), (5.88, -0.6791, 0.02865), (6.232, -0.6791, 0.02865), (6.529, -0.7616, -0.03131), (6.056, -0.2225, -0.03131), (6.056, -0.1285, 0.02865), (6.056, -0.2225, -0.03131), (6.056, -0.1285, -0.03131), (6.056, -0.2225, 0.02865), (6.056, -0.2225, 0.02865), (6.056, -0.7034, -0.03131), (6.056, -0.7034, 0.02865), (5.404, -0.2225, -0.03131), (5.404, -0.1285, 0.02865), (5.45, -0.2225, -0.03131), (5.404, -0.1285, -0.03131), (5.404, -0.2225, 0.02865), (5.45, -0.2225, 0.02865), (5.45, -0.6348, -0.03131), (5.45, -0.6348, 0.02865), (6.529, -0.6027, -0.03131), (6.529, -0.6027, 0.02865), (6.806, -0.6027, -0.03131), (6.806, -0.6027, 0.02865), (6.715, -0.2225, 0.02865), (6.668, -0.2225, 0.02865), (6.715, -0.2225, -0.03131), (6.715, -0.1285, 0.02865), (6.668, -0.2225, -0.03131), (6.668, -0.7859, 0.02865), (6.668, -0.7859, -0.03131), (5.24, -0.2225, -0.001327), (5.24, -0.1285, -0.001327), (6.864, -0.2225, -0.001327), (6.864, -0.1285, -0.001327), (5.298, -0.2225, -0.001327), (6.806, -0.2225, -0.001327), (5.298, -0.4438, -0.001327), (6.806, -0.4438, -0.001327), (5.603, -0.4438, -0.001327), (5.568, -0.1285, -0.001327), (5.867, -0.1285, -0.001327), (5.88, -0.4438, -0.001327), (6.246, -0.1285, -0.001327), (6.232, -0.4438, -0.001327), (6.566, -0.1285, -0.001327), (6.529, -0.4438, -0.001327), (5.298, -0.6105, -0.001327), (6.806, -0.7616, -0.001327), (5.603, -0.6105, -0.001327), (5.88, -0.6791, -0.001327), (6.232, -0.6791, -0.001327), (6.529, -0.7616, -0.001327), (6.056, -0.7034, -0.001327), (6.056, -0.1285, -0.001327), (5.45, -0.6348, -0.001327), (5.404, -0.1285, -0.001327), (6.806, -0.6027, -0.001327), (6.529, -0.6027, -0.001327), (6.668, -0.7859, -0.001327), (6.715, -0.1285, -0.001327), (5.264, -0.2039, 0.05406), (5.24, -0.2225, 0.0422), (5.264, -0.1471, 0.05406), (5.24, -0.1285, 0.0422), (6.864, -0.1285, 0.0422), (6.84, -0.1471, 0.05406), (6.84, -0.2039, 0.05406), (6.864, -0.2225, 0.0422), (6.74, -0.2039, 0.05406), (6.69, -0.2039, 0.05406), (6.715, -0.2225, 0.0422), (5.379, -0.1471, 0.05406), (5.428, -0.1471, 0.05406), (5.404, -0.1285, 0.0422), (6.692, -0.2411, 0.05406), (6.668, -0.2225, 0.0422), (6.643, -0.2411, 0.05406), (6.782, -0.2411, 0.05406), (6.806, -0.2225, 0.0422), (6.692, -0.4252, 0.05406), (6.643, -0.4252, 0.05406), (6.643, -0.4624, 0.05406), (6.692, -0.4624, 0.05406), (6.782, -0.4624, 0.05406), (6.806, -0.4438, 0.0422), (6.782, -0.4252, 0.05406), (5.322, -0.2411, 0.05406), (5.298, -0.2225, 0.0422), (5.322, -0.4252, 0.05406), (5.298, -0.4438, 0.0422), (5.322, -0.4624, 0.05406), (5.428, -0.2039, 0.05406), (5.379, -0.2039, 0.05406), (5.404, -0.2225, 0.0422), (5.544, -0.2039, 0.05406), (5.568, -0.2225, 0.0422), (5.593, -0.2039, 0.05406), (5.843, -0.1471, 0.05406), (5.892, -0.1471, 0.05406), (5.867, -0.1285, 0.0422), (5.593, -0.1471, 0.05406), (5.568, -0.1285, 0.0422), (5.544, -0.1471, 0.05406), (5.45, -0.2225, 0.0422), (5.425, -0.2411, 0.05406), (5.475, -0.2411, 0.05406), (5.578, -0.2411, 0.05406), (5.627, -0.2411, 0.05406), (5.603, -0.2225, 0.0422), (5.475, -0.4252, 0.05406), (5.425, -0.4252, 0.05406), (5.425, -0.4624, 0.05406), (5.475, -0.4624, 0.05406), (5.578, -0.4624, 0.05406), (5.603, -0.4438, 0.0422), (5.627, -0.4252, 0.05406), (5.578, -0.4252, 0.05406), (5.843, -0.2039, 0.05406), (5.867, -0.2225, 0.0422), (5.892, -0.2039, 0.05406), (5.856, -0.2411, 0.05406), (5.905, -0.2411, 0.05406), (5.88, -0.2225, 0.0422), (5.88, -0.4438, 0.0422), (5.905, -0.4624, 0.05406), (5.905, -0.4252, 0.05406), (5.856, -0.4252, 0.05406), (6.032, -0.1471, 0.05406), (6.081, -0.1471, 0.05406), (6.056, -0.1285, 0.0422), (6.081, -0.2039, 0.05406), (6.032, -0.2039, 0.05406), (6.056, -0.2225, 0.0422), (6.246, -0.2225, 0.0422), (6.27, -0.2039, 0.05406), (6.221, -0.2039, 0.05406), (6.081, -0.2411, 0.05406), (6.056, -0.2225, 0.0422), (6.032, -0.2411, 0.05406), (6.207, -0.2411, 0.05406), (6.256, -0.2411, 0.05406), (6.232, -0.2225, 0.0422), (6.081, -0.4252, 0.05406), (6.032, -0.4252, 0.05406), (6.032, -0.4624, 0.05406), (6.081, -0.4624, 0.05406), (6.207, -0.4624, 0.05406), (6.232, -0.4438, 0.0422), (6.256, -0.4252, 0.05406), (6.207, -0.4252, 0.05406), (6.541, -0.1471, 0.05406), (6.591, -0.1471, 0.05406), (6.566, -0.1285, 0.0422), (6.27, -0.1471, 0.05406), (6.246, -0.1285, 0.0422), (6.221, -0.1471, 0.05406), (6.566, -0.2225, 0.0422), (6.591, -0.2039, 0.05406), (6.541, -0.2039, 0.05406), (6.505, -0.2411, 0.05406), (6.554, -0.2411, 0.05406), (6.529, -0.2225, 0.0422), (6.505, -0.4252, 0.05406), (6.529, -0.4438, 0.0422), (6.554, -0.4624, 0.05406), (6.554, -0.4252, 0.05406), (6.69, -0.1471, 0.05406), (6.74, -0.1471, 0.05406), (6.715, -0.1285, 0.0422), (6.692, -0.7626, 0.05406), (6.643, -0.7626, 0.05406), (6.668, -0.7859, 0.0422), (6.782, -0.7469, 0.05406), (6.806, -0.7616, 0.0422), (5.475, -0.6119, 0.05406), (5.425, -0.6119, 0.05406), (5.45, -0.6348, 0.0422), (5.578, -0.5954, 0.05406), (5.603, -0.6105, 0.0422), (6.081, -0.6811, 0.05406), (6.032, -0.6811, 0.05406), (6.056, -0.7034, 0.0422), (6.232, -0.6791, 0.0422), (6.207, -0.6636, 0.05406), (5.322, -0.5954, 0.05406), (5.298, -0.6105, 0.0422), (6.529, -0.6027, 0.0422), (6.554, -0.6213, 0.05406), (6.554, -0.5841, 0.05406), (6.782, -0.6213, 0.05406), (6.806, -0.6027, 0.0422), (6.782, -0.5841, 0.05406), (5.88, -0.6791, 0.0422), (5.905, -0.6636, 0.05406), (6.554, -0.7469, 0.05406), (6.529, -0.7616, 0.0422), (6.692, -0.6213, 0.05406), (6.692, -0.5841, 0.05406), (6.643, -0.5841, 0.05406), (6.643, -0.6213, 0.05406), (5.24, -0.1285, -0.04689), (5.261, -0.1448, -0.05725), (5.261, -0.2063, -0.05725), (5.24, -0.2225, -0.04689), (5.382, -0.2063, -0.05725), (5.425, -0.2063, -0.05725), (5.404, -0.2225, -0.04689), (6.737, -0.1285, -0.04689), (6.737, -0.1448, -0.05725), (6.694, -0.1448, -0.05725), (6.694, -0.1285, -0.04689), (6.843, -0.1285, -0.04689), (6.864, -0.1285, -0.04689), (6.843, -0.1448, -0.05725), (6.843, -0.2063, -0.05725), (6.864, -0.2225, -0.04689), (5.429, -0.2387, -0.05725), (5.45, -0.2225, -0.04689), (5.472, -0.2387, -0.05725), (5.319, -0.2387, -0.05725), (5.298, -0.2225, -0.04689), (5.429, -0.4275, -0.05725), (5.472, -0.4275, -0.05725), (5.472, -0.46, -0.05725), (5.429, -0.46, -0.05725), (5.319, -0.46, -0.05725), (5.298, -0.4438, -0.04689), (5.319, -0.4275, -0.05725), (6.785, -0.2387, -0.05725), (6.806, -0.2225, -0.04689), (6.785, -0.4275, -0.05725), (6.806, -0.4438, -0.04689), (6.785, -0.46, -0.05725), (5.846, -0.2063, -0.05725), (5.889, -0.2063, -0.05725), (5.867, -0.2225, -0.04689), (5.59, -0.2063, -0.05725), (5.568, -0.2225, -0.04689), (5.547, -0.2063, -0.05725), (5.425, -0.1448, -0.05725), (5.382, -0.1448, -0.05725), (5.404, -0.1285, -0.04689), (5.547, -0.1448, -0.05725), (5.568, -0.1285, -0.04689), (5.59, -0.1448, -0.05725), (5.88, -0.2225, -0.04689), (5.902, -0.2387, -0.05725), (5.859, -0.2387, -0.05725), (5.624, -0.2387, -0.05725), (5.581, -0.2387, -0.05725), (5.603, -0.2225, -0.04689), (5.859, -0.4275, -0.05725), (5.902, -0.4275, -0.05725), (5.902, -0.46, -0.05725), (5.88, -0.4438, -0.04689), (5.624, -0.4275, -0.05725), (5.603, -0.4438, -0.04689), (5.581, -0.46, -0.05725), (5.581, -0.4275, -0.05725), (5.846, -0.1448, -0.05725), (5.867, -0.1285, -0.04689), (5.889, -0.1448, -0.05725), (6.035, -0.2063, -0.05725), (6.078, -0.2063, -0.05725), (6.056, -0.2225, -0.04689), (6.035, -0.2387, -0.05725), (6.056, -0.2225, -0.04689), (6.078, -0.2387, -0.05725), (6.035, -0.46, -0.05725), (6.035, -0.4275, -0.05725), (6.078, -0.4275, -0.05725), (6.078, -0.46, -0.05725), (6.078, -0.1448, -0.05725), (6.035, -0.1448, -0.05725), (6.056, -0.1285, -0.04689), (6.224, -0.1448, -0.05725), (6.246, -0.1285, -0.04689), (6.267, -0.1448, -0.05725), (6.544, -0.2063, -0.05725), (6.587, -0.2063, -0.05725), (6.566, -0.2225, -0.04689), (6.267, -0.2063, -0.05725), (6.246, -0.2225, -0.04689), (6.224, -0.2063, -0.05725), (6.529, -0.2225, -0.04689), (6.551, -0.2387, -0.05725), (6.508, -0.2387, -0.05725), (6.253, -0.2387, -0.05725), (6.21, -0.2387, -0.05725), (6.232, -0.2225, -0.04689), (6.508, -0.4275, -0.05725), (6.551, -0.4275, -0.05725), (6.551, -0.46, -0.05725), (6.529, -0.4438, -0.04689), (6.232, -0.4438, -0.04689), (6.21, -0.46, -0.05725), (6.21, -0.4275, -0.05725), (6.253, -0.4275, -0.05725), (6.544, -0.1448, -0.05725), (6.566, -0.1285, -0.04689), (6.587, -0.1285, -0.04689), (6.587, -0.1448, -0.05725), (6.694, -0.2063, -0.05725), (6.737, -0.2063, -0.05725), (6.715, -0.2225, -0.04689), (6.646, -0.2387, -0.05725), (6.668, -0.2225, -0.04689), (6.689, -0.2387, -0.05725), (6.646, -0.4275, -0.05725), (6.689, -0.4275, -0.05725), (6.689, -0.46, -0.05725), (6.646, -0.46, -0.05725), (5.429, -0.6148, -0.05725), (5.472, -0.6148, -0.05725), (5.45, -0.6348, -0.04689), (5.319, -0.5973, -0.05725), (5.298, -0.6105, -0.04689), (6.035, -0.6839, -0.05725), (6.078, -0.6839, -0.05725), (6.056, -0.7034, -0.04689), (5.88, -0.6791, -0.04689), (5.902, -0.6655, -0.05725), (6.646, -0.7655, -0.05725), (6.689, -0.7655, -0.05725), (6.668, -0.7859, -0.04689), (6.529, -0.7616, -0.04689), (6.551, -0.7487, -0.05725), (5.581, -0.5973, -0.05725), (5.603, -0.6105, -0.04689), (6.232, -0.6791, -0.04689), (6.21, -0.6655, -0.05725), (6.551, -0.6189, -0.05725), (6.529, -0.6027, -0.04689), (6.551, -0.5865, -0.05725), (6.785, -0.6189, -0.05725), (6.785, -0.5865, -0.05725), (6.806, -0.6027, -0.04689), (6.806, -0.7616, -0.04689), (6.785, -0.7487, -0.05725), (6.646, -0.6189, -0.05725), (6.646, -0.5865, -0.05725), (6.689, -0.5865, -0.05725), (6.689, -0.6189, -0.05725), (6.843, -0.1285, -0.03763), (6.864, -0.1285, -0.02727), (6.587, -0.1285, -0.03763), (6.566, -0.1285, -0.02727), (6.694, -0.1285, -0.03763), (6.715, -0.1285, -0.02727), (6.737, -0.1285, -0.03763)], [], [(0, 12, 13, 1), (1, 13, 14, 2), (2, 14, 15, 3), (3, 15, 16, 4), (4, 16, 17, 5), (5, 17, 18, 6), (6, 18, 19, 7), (7, 19, 20, 8), (8, 20, 21, 9), (9, 21, 22, 10), (10, 22, 23, 11), (11, 23, 12, 0), (12, 24, 25, 13), (13, 25, 26, 14), (14, 26, 27, 15), (15, 27, 28, 16), (16, 28, 29, 17), (17, 29, 30, 18), (18, 30, 31, 19), (19, 31, 32, 20), (20, 32, 33, 21), (21, 33, 34, 22), (22, 34, 35, 23), (23, 35, 24, 12), (24, 36, 37, 25), (25, 37, 38, 26), (26, 38, 39, 27), (27, 39, 40, 28), (28, 40, 41, 29), (29, 41, 42, 30), (30, 42, 43, 31), (31, 43, 44, 32), (32, 44, 45, 33), (33, 45, 46, 34), (34, 46, 47, 35), (35, 47, 36, 24), (36, 48, 49, 37), (37, 49, 50, 38), (38, 50, 51, 39), (39, 51, 52, 40), (40, 52, 53, 41), (41, 53, 54, 42), (42, 54, 55, 43), (43, 55, 56, 44), (44, 56, 57, 45), (45, 57, 58, 46), (46, 58, 59, 47), (47, 59, 48, 36), (48, 60, 61, 49), (49, 61, 62, 50), (50, 62, 63, 51), (51, 63, 64, 52), (52, 64, 65, 53), (53, 65, 66, 54), (54, 66, 67, 55), (55, 67, 68, 56), (56, 68, 69, 57), (57, 69, 70, 58), (58, 70, 71, 59), (59, 71, 60, 48), (60, 72, 73, 61), (61, 73, 74, 62), (62, 74, 75, 63), (63, 75, 76, 64), (64, 76, 77, 65), (65, 77, 78, 66), (66, 78, 79, 67), (67, 79, 80, 68), (68, 80, 81, 69), (69, 81, 82, 70), (70, 82, 83, 71), (71, 83, 72, 60), (72, 84, 85, 73), (73, 85, 86, 74), (74, 86, 87, 75), (75, 87, 88, 76), (76, 88, 89, 77), (77, 89, 90, 78), (78, 90, 91, 79), (79, 91, 92, 80), (80, 92, 93, 81), (81, 93, 94, 82), (82, 94, 95, 83), (83, 95, 84, 72), (84, 96, 97, 85), (85, 97, 98, 86), (86, 98, 99, 87), (87, 99, 100, 88), (88, 100, 101, 89), (89, 101, 102, 90), (90, 102, 103, 91), (91, 103, 104, 92), (92, 104, 105, 93), (93, 105, 106, 94), (94, 106, 107, 95), (95, 107, 96, 84), (96, 108, 109, 97), (97, 109, 110, 98), (98, 110, 111, 99), (99, 111, 112, 100), (100, 112, 113, 101), (101, 113, 114, 102), (102, 114, 115, 103), (103, 115, 116, 104), (104, 116, 117, 105), (105, 117, 118, 106), (106, 118, 119, 107), (107, 119, 108, 96), (108, 120, 121, 109), (109, 121, 122, 110), (110, 122, 123, 111), (111, 123, 124, 112), (112, 124, 125, 113), (113, 125, 126, 114), (114, 126, 127, 115), (115, 127, 128, 116), (116, 128, 129, 117), (117, 129, 130, 118), (118, 130, 131, 119), (119, 131, 120, 108), (120, 132, 133, 121), (121, 133, 134, 122), (122, 134, 135, 123), (123, 135, 136, 124), (124, 136, 137, 125), (125, 137, 138, 126), (126, 138, 139, 127), (127, 139, 140, 128), (128, 140, 141, 129), (129, 141, 142, 130), (130, 142, 143, 131), (131, 143, 132, 120), (132, 144, 145, 133), (133, 145, 146, 134), (134, 146, 147, 135), (135, 147, 148, 136), (136, 148, 149, 137), (137, 149, 150, 138), (138, 150, 151, 139), (139, 151, 152, 140), (140, 152, 153, 141), (141, 153, 154, 142), (142, 154, 155, 143), (143, 155, 144, 132), (144, 156, 157, 145), (145, 157, 158, 146), (146, 158, 159, 147), (147, 159, 160, 148), (148, 160, 161, 149), (149, 161, 162, 150), (150, 162, 163, 151), (151, 163, 164, 152), (152, 164, 165, 153), (153, 165, 166, 154), (154, 166, 167, 155), (155, 167, 156, 144), (156, 168, 169, 157), (157, 169, 170, 158), (158, 170, 171, 159), (159, 171, 172, 160), (160, 172, 173, 161), (161, 173, 174, 162), (162, 174, 175, 163), (163, 175, 176, 164), (164, 176, 177, 165), (165, 177, 178, 166), (166, 178, 179, 167), (167, 179, 168, 156), (168, 180, 181, 169), (169, 181, 182, 170), (170, 182, 183, 171), (171, 183, 184, 172), (172, 184, 185, 173), (173, 185, 186, 174), (174, 186, 187, 175), (175, 187, 188, 176), (176, 188, 189, 177), (177, 189, 190, 178), (178, 190, 191, 179), (179, 191, 180, 168), (180, 192, 193, 181), (181, 193, 194, 182), (182, 194, 195, 183), (183, 195, 196, 184), (184, 196, 197, 185), (185, 197, 198, 186), (186, 198, 199, 187), (187, 199, 200, 188), (188, 200, 201, 189), (189, 201, 202, 190), (190, 202, 203, 191), (191, 203, 192, 180), (192, 204, 205, 193), (193, 205, 206, 194), (194, 206, 207, 195), (195, 207, 208, 196), (196, 208, 209, 197), (197, 209, 210, 198), (198, 210, 211, 199), (199, 211, 212, 200), (200, 212, 213, 201), (201, 213, 214, 202), (202, 214, 215, 203), (203, 215, 204, 192), (204, 216, 217, 205), (205, 217, 218, 206), (206, 218, 219, 207), (207, 219, 220, 208), (208, 220, 221, 209), (209, 221, 222, 210), (210, 222, 223, 211), (211, 223, 224, 212), (212, 224, 225, 213), (213, 225, 226, 214), (214, 226, 227, 215), (215, 227, 216, 204), (216, 228, 229, 217), (217, 229, 230, 218), (218, 230, 231, 219), (219, 231, 232, 220), (220, 232, 233, 221), (221, 233, 234, 222), (222, 234, 235, 223), (223, 235, 236, 224), (224, 236, 237, 225), (225, 237, 238, 226), (226, 238, 239, 227), (227, 239, 228, 216), (228, 240, 241, 229), (229, 241, 242, 230), (230, 242, 243, 231), (231, 243, 244, 232), (232, 244, 245, 233), (233, 245, 246, 234), (234, 246, 247, 235), (235, 247, 248, 236), (236, 248, 249, 237), (237, 249, 250, 238), (238, 250, 251, 239), (239, 251, 240, 228), (240, 252, 253, 241), (241, 253, 254, 242), (242, 254, 255, 243), (243, 255, 256, 244), (244, 256, 257, 245), (245, 257, 258, 246), (246, 258, 259, 247), (247, 259, 260, 248), (248, 260, 261, 249), (249, 261, 262, 250), (250, 262, 263, 251), (251, 263, 252, 240), (252, 264, 265, 253), (253, 265, 266, 254), (254, 266, 267, 255), (255, 267, 268, 256), (256, 268, 269, 257), (257, 269, 270, 258), (258, 270, 271, 259), (259, 271, 272, 260), (260, 272, 273, 261), (261, 273, 274, 262), (262, 274, 275, 263), (263, 275, 264, 252), (264, 276, 277, 265), (265, 277, 278, 266), (266, 278, 279, 267), (267, 279, 280, 268), (268, 280, 281, 269), (269, 281, 282, 270), (270, 282, 283, 271), (271, 283, 284, 272), (272, 284, 285, 273), (273, 285, 286, 274), (274, 286, 287, 275), (275, 287, 276, 264), (276, 288, 289, 277), (277, 289, 290, 278), (278, 290, 291, 279), (279, 291, 292, 280), (280, 292, 293, 281), (281, 293, 294, 282), (282, 294, 295, 283), (283, 295, 296, 284), (284, 296, 297, 285), (285, 297, 298, 286), (286, 298, 299, 287), (287, 299, 288, 276), (288, 300, 301, 289), (289, 301, 302, 290), (290, 302, 303, 291), (291, 303, 304, 292), (292, 304, 305, 293), (293, 305, 306, 294), (294, 306, 307, 295), (295, 307, 308, 296), (296, 308, 309, 297), (297, 309, 310, 298), (298, 310, 311, 299), (299, 311, 300, 288), (300, 312, 313, 301), (301, 313, 314, 302), (302, 314, 315, 303), (303, 315, 316, 304), (304, 316, 317, 305), (305, 317, 318, 306), (306, 318, 319, 307), (307, 319, 320, 308), (308, 320, 321, 309), (309, 321, 322, 310), (310, 322, 323, 311), (311, 323, 312, 300), (312, 324, 325, 313), (313, 325, 326, 314), (314, 326, 327, 315), (315, 327, 328, 316), (316, 328, 329, 317), (317, 329, 330, 318), (318, 330, 331, 319), (319, 331, 332, 320), (320, 332, 333, 321), (321, 333, 334, 322), (322, 334, 335, 323), (323, 335, 324, 312), (324, 336, 337, 325), (325, 337, 338, 326), (326, 338, 339, 327), (327, 339, 340, 328), (328, 340, 341, 329), (329, 341, 342, 330), (330, 342, 343, 331), (331, 343, 344, 332), (332, 344, 345, 333), (333, 345, 346, 334), (334, 346, 347, 335), (335, 347, 336, 324), (336, 348, 349, 337), (337, 349, 350, 338), (338, 350, 351, 339), (339, 351, 352, 340), (340, 352, 353, 341), (341, 353, 354, 342), (342, 354, 355, 343), (343, 355, 356, 344), (344, 356, 357, 345), (345, 357, 358, 346), (346, 358, 359, 347), (347, 359, 348, 336), (348, 360, 361, 349), (349, 361, 362, 350), (350, 362, 363, 351), (351, 363, 364, 352), (352, 364, 365, 353), (353, 365, 366, 354), (354, 366, 367, 355), (355, 367, 368, 356), (356, 368, 369, 357), (357, 369, 370, 358), (358, 370, 371, 359), (359, 371, 360, 348), (360, 372, 373, 361), (361, 373, 374, 362), (362, 374, 375, 363), (363, 375, 376, 364), (364, 376, 377, 365), (365, 377, 378, 366), (366, 378, 379, 367), (367, 379, 380, 368), (368, 380, 381, 369), (369, 381, 382, 370), (370, 382, 383, 371), (371, 383, 372, 360), (372, 384, 385, 373), (373, 385, 386, 374), (374, 386, 387, 375), (375, 387, 388, 376), (376, 388, 389, 377), (377, 389, 390, 378), (378, 390, 391, 379), (379, 391, 392, 380), (380, 392, 393, 381), (381, 393, 394, 382), (382, 394, 395, 383), (383, 395, 384, 372), (384, 396, 397, 385), (385, 397, 398, 386), (386, 398, 399, 387), (387, 399, 400, 388), (388, 400, 401, 389), (389, 401, 402, 390), (390, 402, 403, 391), (391, 403, 404, 392), (392, 404, 405, 393), (393, 405, 406, 394), (394, 406, 407, 395), (395, 407, 396, 384), (396, 408, 409, 397), (397, 409, 410, 398), (398, 410, 411, 399), (399, 411, 412, 400), (400, 412, 413, 401), (401, 413, 414, 402), (402, 414, 415, 403), (403, 415, 416, 404), (404, 416, 417, 405), (405, 417, 418, 406), (406, 418, 419, 407), (407, 419, 408, 396), (408, 420, 421, 409), (409, 421, 422, 410), (410, 422, 423, 411), (411, 423, 424, 412), (412, 424, 425, 413), (413, 425, 426, 414), (414, 426, 427, 415), (415, 427, 428, 416), (416, 428, 429, 417), (417, 429, 430, 418), (418, 430, 431, 419), (419, 431, 420, 408), (420, 432, 433, 421), (421, 433, 434, 422), (422, 434, 435, 423), (423, 435, 436, 424), (424, 436, 437, 425), (425, 437, 438, 426), (426, 438, 439, 427), (427, 439, 440, 428), (428, 440, 441, 429), (429, 441, 442, 430), (430, 442, 443, 431), (431, 443, 432, 420), (432, 444, 445, 433), (433, 445, 446, 434), (434, 446, 447, 435), (435, 447, 448, 436), (436, 448, 449, 437), (437, 449, 450, 438), (438, 450, 451, 439), (439, 451, 452, 440), (440, 452, 453, 441), (441, 453, 454, 442), (442, 454, 455, 443), (443, 455, 444, 432), (444, 456, 457, 445), (445, 457, 458, 446), (446, 458, 459, 447), (447, 459, 460, 448), (448, 460, 461, 449), (449, 461, 462, 450), (450, 462, 463, 451), (451, 463, 464, 452), (452, 464, 465, 453), (453, 465, 466, 454), (454, 466, 467, 455), (455, 467, 456, 444), (456, 468, 469, 457), (457, 469, 470, 458), (458, 470, 471, 459), (459, 471, 472, 460), (460, 472, 473, 461), (461, 473, 474, 462), (462, 474, 475, 463), (463, 475, 476, 464), (464, 476, 477, 465), (465, 477, 478, 466), (466, 478, 479, 467), (467, 479, 468, 456), (468, 480, 481, 469), (469, 481, 482, 470), (470, 482, 483, 471), (471, 483, 484, 472), (472, 484, 485, 473), (473, 485, 486, 474), (474, 486, 487, 475), (475, 487, 488, 476), (476, 488, 489, 477), (477, 489, 490, 478), (478, 490, 491, 479), (479, 491, 480, 468), (480, 492, 493, 481), (481, 493, 494, 482), (482, 494, 495, 483), (483, 495, 496, 484), (484, 496, 497, 485), (485, 497, 498, 486), (486, 498, 499, 487), (487, 499, 500, 488), (488, 500, 501, 489), (489, 501, 502, 490), (490, 502, 503, 491), (491, 503, 492, 480), (492, 504, 505, 493), (493, 505, 506, 494), (494, 506, 507, 495), (495, 507, 508, 496), (496, 508, 509, 497), (497, 509, 510, 498), (498, 510, 511, 499), (499, 511, 512, 500), (500, 512, 513, 501), (501, 513, 514, 502), (502, 514, 515, 503), (503, 515, 504, 492), (504, 516, 517, 505), (505, 517, 518, 506), (506, 518, 519, 507), (507, 519, 520, 508), (508, 520, 521, 509), (509, 521, 522, 510), (510, 522, 523, 511), (511, 523, 524, 512), (512, 524, 525, 513), (513, 525, 526, 514), (514, 526, 527, 515), (515, 527, 516, 504), (516, 528, 529, 517), (517, 529, 530, 518), (518, 530, 531, 519), (519, 531, 532, 520), (520, 532, 533, 521), (521, 533, 534, 522), (522, 534, 535, 523), (523, 535, 536, 524), (524, 536, 537, 525), (525, 537, 538, 526), (526, 538, 539, 527), (527, 539, 528, 516), (528, 540, 541, 529), (529, 541, 542, 530), (530, 542, 543, 531), (531, 543, 544, 532), (532, 544, 545, 533), (533, 545, 546, 534), (534, 546, 547, 535), (535, 547, 548, 536), (536, 548, 549, 537), (537, 549, 550, 538), (538, 550, 551, 539), (539, 551, 540, 528), (540, 552, 553, 541), (541, 553, 554, 542), (542, 554, 555, 543), (543, 555, 556, 544), (544, 556, 557, 545), (545, 557, 558, 546), (546, 558, 559, 547), (547, 559, 560, 548), (548, 560, 561, 549), (549, 561, 562, 550), (550, 562, 563, 551), (551, 563, 552, 540), (552, 564, 565, 553), (553, 565, 566, 554), (554, 566, 567, 555), (555, 567, 568, 556), (556, 568, 569, 557), (557, 569, 570, 558), (558, 570, 571, 559), (559, 571, 572, 560), (560, 572, 573, 561), (561, 573, 574, 562), (562, 574, 575, 563), (563, 575, 564, 552), (564, 0, 1, 565), (565, 1, 2, 566), (566, 2, 3, 567), (567, 3, 4, 568), (568, 4, 5, 569), (569, 5, 6, 570), (570, 6, 7, 571), (571, 7, 8, 572), (572, 8, 9, 573), (573, 9, 10, 574), (574, 10, 11, 575), (575, 11, 0, 564), (576, 577, 579, 578), (578, 579, 581, 580), (580, 581, 583, 582), (582, 583, 585, 584), (584, 585, 587, 586), (586, 587, 589, 588), (588, 589, 591, 590), (590, 591, 593, 592), (592, 593, 595, 594), (594, 595, 597, 596), (596, 597, 599, 598), (598, 599, 601, 600), (600, 601, 603, 602), (602, 603, 605, 604), (604, 605, 607, 606), (606, 607, 609, 608), (608, 609, 611, 610), (610, 611, 613, 612), (612, 613, 615, 614), (614, 615, 617, 616), (616, 617, 619, 618), (618, 619, 621, 620), (620, 621, 623, 622), (622, 623, 625, 624), (624, 625, 627, 626), (626, 627, 629, 628), (628, 629, 631, 630), (630, 631, 633, 632), (632, 633, 635, 634), (634, 635, 637, 636), (852, 853, 1205, 1204), (636, 637, 639, 638), (638, 639, 577, 576), (576, 578, 580, 582, 584, 586, 588, 590, 592, 594, 596, 598, 600, 602, 604, 606, 608, 610, 612, 614, 616, 618, 620, 622, 624, 626, 628, 630, 632, 634, 636, 638), (654, 653, 685, 686), (633, 631, 987, 988), (700, 699, 1051, 1052), (740, 739, 1091, 1092), (851, 852, 1204, 1203), (699, 698, 1050, 1051), (739, 738, 1090, 1091), (850, 851, 1203, 1202), (698, 697, 1049, 1050), (738, 736, 1088, 1090), (849, 850, 1202, 1201), (631, 629, 986, 987), (697, 696, 1048, 1049), (736, 737, 1089, 1088), (848, 849, 1201, 1200), (696, 695, 1047, 1048), (847, 848, 1200, 1199), (695, 694, 1046, 1047), (846, 847, 1199, 1198), (629, 627, 985, 986), (694, 693, 1045, 1046), (845, 846, 1198, 1197), (693, 692, 1044, 1045), (844, 845, 1197, 1196), (692, 691, 1043, 1044), (843, 844, 1196, 1195), (627, 625, 984, 985), (691, 690, 1042, 1043), (842, 843, 1195, 1194), (690, 689, 1041, 1042), (841, 842, 1194, 1193), (689, 688, 1040, 1041), (840, 841, 1193, 1192), (640, 641, 673, 672), (668, 667, 699, 700), (655, 654, 686, 687), (642, 640, 672, 674), (669, 668, 700, 701), (656, 655, 687, 688), (643, 642, 674, 675), (670, 669, 701, 702), (657, 656, 688, 689), (644, 643, 675, 676), (671, 670, 702, 703), (658, 657, 689, 690), (645, 644, 676, 677), (641, 671, 703, 673), (659, 658, 690, 691), (646, 645, 677, 678), (660, 659, 691, 692), (647, 646, 678, 679), (661, 660, 692, 693), (648, 647, 679, 680), (662, 661, 693, 694), (649, 648, 680, 681), (663, 662, 694, 695), (650, 649, 681, 682), (664, 663, 695, 696), (651, 650, 682, 683), (665, 664, 696, 697), (652, 651, 683, 684), (666, 665, 697, 698), (653, 652, 684, 685), (667, 666, 698, 699), (724, 723, 755, 756), (625, 623, 983, 984), (688, 687, 1039, 1040), (799, 769, 1121, 1151), (839, 840, 1192, 1191), (687, 686, 1038, 1039), (798, 799, 1151, 1150), (838, 839, 1191, 1190), (686, 685, 1037, 1038), (797, 798, 1150, 1149), (837, 838, 1190, 1189), (623, 621, 982, 983), (685, 684, 1036, 1037), (796, 797, 1149, 1148), (836, 837, 1189, 1188), (684, 683, 1035, 1036), (795, 796, 1148, 1147), (835, 836, 1188, 1187), (683, 682, 1034, 1035), (794, 795, 1147, 1146), (834, 835, 1187, 1186), (621, 619, 981, 982), (682, 681, 1033, 1034), (793, 794, 1146, 1145), (832, 834, 1186, 1184), (681, 680, 1032, 1033), (792, 793, 1145, 1144), (833, 832, 1184, 1185), (680, 679, 1031, 1032), (791, 792, 1144, 1143), (619, 617, 980, 981), (679, 678, 1030, 1031), (790, 791, 1143, 1142), (711, 710, 742, 743), (725, 724, 756, 757), (712, 711, 743, 744), (726, 725, 757, 758), (713, 712, 744, 745), (727, 726, 758, 759), (714, 713, 745, 746), (728, 727, 759, 760), (715, 714, 746, 747), (729, 728, 760, 761), (716, 715, 747, 748), (730, 729, 761, 762), (717, 716, 748, 749), (731, 730, 762, 763), (718, 717, 749, 750), (704, 705, 737, 736), (732, 731, 763, 764), (719, 718, 750, 751), (706, 704, 736, 738), (733, 732, 764, 765), (720, 719, 751, 752), (707, 706, 738, 739), (734, 733, 765, 766), (721, 720, 752, 753), (708, 707, 739, 740), (735, 734, 766, 767), (722, 721, 753, 754), (709, 708, 740, 741), (705, 735, 767, 737), (723, 722, 754, 755), (710, 709, 741, 742), (794, 793, 825, 826), (678, 677, 1029, 1030), (789, 790, 1142, 1141), (677, 676, 1028, 1029), (788, 789, 1141, 1140), (617, 615, 979, 980), (676, 675, 1027, 1028), (787, 788, 1140, 1139), (675, 674, 1026, 1027), (786, 787, 1139, 1138), (674, 672, 1024, 1026), (785, 786, 1138, 1137), (615, 613, 978, 979), (672, 673, 1025, 1024), (784, 785, 1137, 1136), (783, 784, 1136, 1135), (782, 783, 1135, 1134), (613, 611, 977, 978), (781, 782, 1134, 1133), (780, 781, 1133, 1132), (779, 780, 1132, 1131), (611, 609, 976, 977), (778, 779, 1131, 1130), (777, 778, 1130, 1129), (776, 777, 1129, 1128), (609, 607, 975, 976), (735, 705, 1057, 1087), (775, 776, 1128, 1127), (734, 735, 1087, 1086), (774, 775, 1127, 1126), (733, 734, 1086, 1085), (773, 774, 1126, 1125), (607, 605, 974, 975), (781, 780, 812, 813), (795, 794, 826, 827), (782, 781, 813, 814), (768, 769, 801, 800), (796, 795, 827, 828), (783, 782, 814, 815), (770, 768, 800, 802), (797, 796, 828, 829), (784, 783, 815, 816), (771, 770, 802, 803), (798, 797, 829, 830), (785, 784, 816, 817), (772, 771, 803, 804), (799, 798, 830, 831), (786, 785, 817, 818), (773, 772, 804, 805), (769, 799, 831, 801), (787, 786, 818, 819), (774, 773, 805, 806), (788, 787, 819, 820), (775, 774, 806, 807), (789, 788, 820, 821), (776, 775, 807, 808), (790, 789, 821, 822), (777, 776, 808, 809), (791, 790, 822, 823), (778, 777, 809, 810), (792, 791, 823, 824), (779, 778, 810, 811), (793, 792, 824, 825), (780, 779, 811, 812), (837, 836, 868, 869), (732, 733, 1085, 1084), (772, 773, 1125, 1124), (731, 732, 1084, 1083), (771, 772, 1124, 1123), (730, 731, 1083, 1082), (770, 771, 1123, 1122), (605, 603, 973, 974), (729, 730, 1082, 1081), (768, 770, 1122, 1120), (728, 729, 1081, 1080), (769, 768, 1120, 1121), (727, 728, 1080, 1079), (603, 601, 972, 973), (726, 727, 1079, 1078), (725, 726, 1078, 1077), (724, 725, 1077, 1076), (601, 599, 971, 972), (723, 724, 1076, 1075), (722, 723, 1075, 1074), (721, 722, 1074, 1073), (599, 597, 970, 971), (720, 721, 1073, 1072), (719, 720, 1072, 1071), (801, 831, 1183, 1153), (718, 719, 1071, 1070), (831, 830, 1182, 1183), (597, 595, 969, 970), (717, 718, 1070, 1069), (830, 829, 1181, 1182), (716, 717, 1069, 1068), (829, 828, 1180, 1181), (872, 871, 903, 904), (833, 863, 895, 865), (851, 850, 882, 883), (838, 837, 869, 870), (852, 851, 883, 884), (839, 838, 870, 871), (853, 852, 884, 885), (840, 839, 871, 872), (854, 853, 885, 886), (841, 840, 872, 873), (855, 854, 886, 887), (842, 841, 873, 874), (856, 855, 887, 888), (843, 842, 874, 875), (857, 856, 888, 889), (844, 843, 875, 876), (858, 857, 889, 890), (845, 844, 876, 877), (859, 858, 890, 891), (846, 845, 877, 878), (832, 833, 865, 864), (860, 859, 891, 892), (847, 846, 878, 879), (834, 832, 864, 866), (861, 860, 892, 893), (848, 847, 879, 880), (835, 834, 866, 867), (862, 861, 893, 894), (849, 848, 880, 881), (836, 835, 867, 868), (863, 862, 894, 895), (850, 849, 881, 882), (907, 906, 938, 939), (886, 885, 917, 918), (873, 872, 904, 905), (887, 886, 918, 919), (874, 873, 905, 906), (888, 887, 919, 920), (875, 874, 906, 907), (889, 888, 920, 921), (876, 875, 907, 908), (890, 889, 921, 922), (877, 876, 908, 909), (891, 890, 922, 923), (878, 877, 909, 910), (864, 865, 897, 896), (892, 891, 923, 924), (879, 878, 910, 911), (866, 864, 896, 898), (893, 892, 924, 925), (880, 879, 911, 912), (867, 866, 898, 899), (894, 893, 925, 926), (881, 880, 912, 913), (868, 867, 899, 900), (895, 894, 926, 927), (882, 881, 913, 914), (869, 868, 900, 901), (865, 895, 927, 897), (883, 882, 914, 915), (870, 869, 901, 902), (884, 883, 915, 916), (871, 870, 902, 903), (885, 884, 916, 917), (928, 929, 959, 958, 957, 956, 955, 954, 953, 952, 951, 950, 949, 948, 947, 946, 945, 944, 943, 942, 941, 940, 939, 938, 937, 936, 935, 934, 933, 932, 931, 930), (921, 920, 952, 953), (908, 907, 939, 940), (922, 921, 953, 954), (909, 908, 940, 941), (923, 922, 954, 955), (910, 909, 941, 942), (896, 897, 929, 928), (924, 923, 955, 956), (911, 910, 942, 943), (898, 896, 928, 930), (925, 924, 956, 957), (912, 911, 943, 944), (899, 898, 930, 931), (926, 925, 957, 958), (913, 912, 944, 945), (900, 899, 931, 932), (927, 926, 958, 959), (914, 913, 945, 946), (901, 900, 932, 933), (897, 927, 959, 929), (915, 914, 946, 947), (902, 901, 933, 934), (916, 915, 947, 948), (903, 902, 934, 935), (917, 916, 948, 949), (904, 903, 935, 936), (918, 917, 949, 950), (905, 904, 936, 937), (919, 918, 950, 951), (906, 905, 937, 938), (920, 919, 951, 952), (970, 969, 1001, 1002), (979, 978, 1010, 1011), (988, 987, 1019, 1020), (966, 965, 997, 998), (975, 974, 1006, 1007), (984, 983, 1015, 1016), (962, 960, 992, 994), (971, 970, 1002, 1003), (980, 979, 1011, 1012), (989, 988, 1020, 1021), (967, 966, 998, 999), (976, 975, 1007, 1008), (985, 984, 1016, 1017), (963, 962, 994, 995), (972, 971, 1003, 1004), (981, 980, 1012, 1013), (990, 989, 1021, 1022), (968, 967, 999, 1000), (977, 976, 1008, 1009), (986, 985, 1017, 1018), (964, 963, 995, 996), (973, 972, 1004, 1005), (982, 981, 1013, 1014), (991, 990, 1022, 1023), (969, 968, 1000, 1001), (978, 977, 1009, 1010), (987, 986, 1018, 1019), (965, 964, 996, 997), (974, 973, 1005, 1006), (983, 982, 1014, 1015), (960, 961, 993, 992), (961, 991, 1023, 993), (1041, 1040, 1072, 1073), (1028, 1027, 1059, 1060), (1055, 1054, 1086, 1087), (1042, 1041, 1073, 1074), (1029, 1028, 1060, 1061), (1025, 1055, 1087, 1057), (1043, 1042, 1074, 1075), (1030, 1029, 1061, 1062), (1044, 1043, 1075, 1076), (1031, 1030, 1062, 1063), (1045, 1044, 1076, 1077), (1032, 1031, 1063, 1064), (1046, 1045, 1077, 1078), (1033, 1032, 1064, 1065), (1047, 1046, 1078, 1079), (1034, 1033, 1065, 1066), (1048, 1047, 1079, 1080), (1035, 1034, 1066, 1067), (1049, 1048, 1080, 1081), (1036, 1035, 1067, 1068), (1050, 1049, 1081, 1082), (1037, 1036, 1068, 1069), (1051, 1050, 1082, 1083), (1038, 1037, 1069, 1070), (1024, 1025, 1057, 1056), (1052, 1051, 1083, 1084), (1039, 1038, 1070, 1071), (1026, 1024, 1056, 1058), (1053, 1052, 1084, 1085), (1040, 1039, 1071, 1072), (1027, 1026, 1058, 1059), (1054, 1053, 1085, 1086), (1111, 1110, 1142, 1143), (1098, 1097, 1129, 1130), (1112, 1111, 1143, 1144), (1099, 1098, 1130, 1131), (1113, 1112, 1144, 1145), (1100, 1099, 1131, 1132), (1114, 1113, 1145, 1146), (1101, 1100, 1132, 1133), (1115, 1114, 1146, 1147), (1102, 1101, 1133, 1134), (1088, 1089, 1121, 1120), (1116, 1115, 1147, 1148), (1103, 1102, 1134, 1135), (1090, 1088, 1120, 1122), (1117, 1116, 1148, 1149), (1104, 1103, 1135, 1136), (1091, 1090, 1122, 1123), (1118, 1117, 1149, 1150), (1105, 1104, 1136, 1137), (1092, 1091, 1123, 1124), (1119, 1118, 1150, 1151), (1106, 1105, 1137, 1138), (1093, 1092, 1124, 1125), (1089, 1119, 1151, 1121), (1107, 1106, 1138, 1139), (1094, 1093, 1125, 1126), (1108, 1107, 1139, 1140), (1095, 1094, 1126, 1127), (1109, 1108, 1140, 1141), (1096, 1095, 1127, 1128), (1110, 1109, 1141, 1142), (1097, 1096, 1128, 1129), (1154, 1152, 1184, 1186), (1181, 1180, 1212, 1213), (1168, 1167, 1199, 1200), (1155, 1154, 1186, 1187), (1182, 1181, 1213, 1214), (1169, 1168, 1200, 1201), (1156, 1155, 1187, 1188), (1183, 1182, 1214, 1215), (1170, 1169, 1201, 1202), (1157, 1156, 1188, 1189), (1153, 1183, 1215, 1185), (1171, 1170, 1202, 1203), (1158, 1157, 1189, 1190), (1172, 1171, 1203, 1204), (1159, 1158, 1190, 1191), (1173, 1172, 1204, 1205), (1160, 1159, 1191, 1192), (1174, 1173, 1205, 1206), (1161, 1160, 1192, 1193), (1175, 1174, 1206, 1207), (1162, 1161, 1193, 1194), (1176, 1175, 1207, 1208), (1163, 1162, 1194, 1195), (1177, 1176, 1208, 1209), (1164, 1163, 1195, 1196), (1178, 1177, 1209, 1210), (1165, 1164, 1196, 1197), (1179, 1178, 1210, 1211), (1166, 1165, 1197, 1198), (1152, 1153, 1185, 1184), (1180, 1179, 1211, 1212), (1167, 1166, 1198, 1199), (741, 740, 1092, 1093), (701, 700, 1052, 1053), (853, 854, 1206, 1205), (742, 741, 1093, 1094), (702, 701, 1053, 1054), (854, 855, 1207, 1206), (743, 742, 1094, 1095), (703, 702, 1054, 1055), (635, 633, 988, 989), (855, 856, 1208, 1207), (744, 743, 1095, 1096), (673, 703, 1055, 1025), (856, 857, 1209, 1208), (745, 744, 1096, 1097), (857, 858, 1210, 1209), (746, 745, 1097, 1098), (637, 635, 989, 990), (858, 859, 1211, 1210), (747, 746, 1098, 1099), (859, 860, 1212, 1211), (748, 747, 1099, 1100), (860, 861, 1213, 1212), (749, 748, 1100, 1101), (639, 637, 990, 991), (861, 862, 1214, 1213), (750, 749, 1101, 1102), (862, 863, 1215, 1214), (751, 750, 1102, 1103), (863, 833, 1185, 1215), (752, 751, 1103, 1104), (577, 639, 991, 961), (753, 752, 1104, 1105), (641, 640, 992, 993), (754, 753, 1105, 1106), (640, 642, 994, 992), (755, 754, 1106, 1107), (642, 643, 995, 994), (756, 755, 1107, 1108), (643, 644, 996, 995), (757, 756, 1108, 1109), (644, 645, 997, 996), (758, 757, 1109, 1110), (645, 646, 998, 997), (759, 758, 1110, 1111), (646, 647, 999, 998), (760, 759, 1111, 1112), (647, 648, 1000, 999), (800, 801, 1153, 1152), (761, 760, 1112, 1113), (648, 649, 1001, 1000), (802, 800, 1152, 1154), (762, 761, 1113, 1114), (649, 650, 1002, 1001), (579, 577, 961, 960), (803, 802, 1154, 1155), (763, 762, 1114, 1115), (650, 651, 1003, 1002), (804, 803, 1155, 1156), (764, 763, 1115, 1116), (651, 652, 1004, 1003), (805, 804, 1156, 1157), (765, 764, 1116, 1117), (652, 653, 1005, 1004), (806, 805, 1157, 1158), (766, 765, 1117, 1118), (653, 654, 1006, 1005), (581, 579, 960, 962), (807, 806, 1158, 1159), (767, 766, 1118, 1119), (654, 655, 1007, 1006), (808, 807, 1159, 1160), (737, 767, 1119, 1089), (655, 656, 1008, 1007), (809, 808, 1160, 1161), (656, 657, 1009, 1008), (583, 581, 962, 963), (810, 809, 1161, 1162), (657, 658, 1010, 1009), (811, 810, 1162, 1163), (658, 659, 1011, 1010), (812, 811, 1163, 1164), (659, 660, 1012, 1011), (585, 583, 963, 964), (813, 812, 1164, 1165), (660, 661, 1013, 1012), (814, 813, 1165, 1166), (661, 662, 1014, 1013), (815, 814, 1166, 1167), (662, 663, 1015, 1014), (587, 585, 964, 965), (816, 815, 1167, 1168), (663, 664, 1016, 1015), (817, 816, 1168, 1169), (705, 704, 1056, 1057), (664, 665, 1017, 1016), (818, 817, 1169, 1170), (704, 706, 1058, 1056), (665, 666, 1018, 1017), (589, 587, 965, 966), (819, 818, 1170, 1171), (706, 707, 1059, 1058), (666, 667, 1019, 1018), (820, 819, 1171, 1172), (707, 708, 1060, 1059), (667, 668, 1020, 1019), (821, 820, 1172, 1173), (708, 709, 1061, 1060), (668, 669, 1021, 1020), (591, 589, 966, 967), (822, 821, 1173, 1174), (709, 710, 1062, 1061), (669, 670, 1022, 1021), (823, 822, 1174, 1175), (710, 711, 1063, 1062), (670, 671, 1023, 1022), (824, 823, 1175, 1176), (711, 712, 1064, 1063), (671, 641, 993, 1023), (593, 591, 967, 968), (825, 824, 1176, 1177), (712, 713, 1065, 1064), (826, 825, 1177, 1178), (713, 714, 1066, 1065), (827, 826, 1178, 1179), (714, 715, 1067, 1066), (595, 593, 968, 969), (828, 827, 1179, 1180), (715, 716, 1068, 1067), (1303, 1304, 1219, 1218), (1232, 1284, 1479, 1510), (1305, 1306, 1221, 1220), (1261, 1253, 1427, 1425), (1288, 1216, 1225, 1289), (1328, 1304, 1217, 1285), (1386, 1385, 1447, 1450), (1298, 1222, 1226, 1300), (1303, 1218, 1224, 1307), (1305, 1220, 1227, 1308), (1254, 1262, 1557, 1562), (1507, 1534, 1546, 1535), (1308, 1227, 1231, 1310), (1307, 1224, 1228, 1309), (1298, 1260, 1553, 1577), (1311, 1239, 1270, 1321), (1284, 1232, 1236, 1286), (1231, 1227, 1351, 1357), (1313, 1312, 1235, 1245), (1241, 1234, 1237, 1242), (1390, 1370, 1373, 1369), (1256, 1317, 1619, 1572), (1293, 1269, 1468, 1459), (1280, 1241, 1242, 1281), (1326, 1313, 1245, 1277), (1277, 1245, 1372, 1402), (1284, 1218, 1476, 1479), (1311, 1314, 1243, 1239), (1232, 1244, 1246, 1236), (1255, 1271, 1602, 1567), (1235, 1285, 1346, 1374), (1317, 1315, 1253, 1261), (1257, 1249, 1250, 1258), (1269, 1301, 1444, 1468), (1228, 1224, 1493, 1499), (1309, 1228, 1264, 1319), (1276, 1252, 1254, 1278), (1240, 1279, 1547, 1533), (1234, 1241, 1391, 1368), (1296, 1257, 1258, 1297), (1332, 1317, 1261, 1299), (1367, 1375, 1345, 1364), (1252, 1276, 1537, 1555), (1316, 1318, 1259, 1251), (1252, 1260, 1262, 1254), (1266, 1290, 1587, 1601), (1331, 1320, 1267, 1301), (1327, 1321, 1270, 1291), (1325, 1323, 1274, 1283), (1330, 1292, 1275, 1324), (1282, 1272, 1593, 1592), (1283, 1274, 1455, 1454), (1230, 1294, 1609, 1504), (1316, 1251, 1274, 1323), (1329, 1295, 1267, 1320), (1349, 1433, 1438, 1353), (1411, 1394, 1398, 1416), (1314, 1247, 1272, 1322), (1462, 1469, 1442, 1445), (1322, 1325, 1283, 1273), (1233, 1240, 1533, 1516), (1244, 1276, 1278, 1246), (1248, 1256, 1572, 1549), (1365, 1344, 1335, 1333), (1315, 1326, 1277, 1253), (1249, 1280, 1281, 1250), (1259, 1293, 1459, 1436), (1478, 1512, 1515, 1511), (1281, 1242, 1395, 1410), (1509, 1517, 1532, 1506), (1319, 1327, 1291, 1265), (1554, 1550, 1571, 1551), (1218, 1284, 1286, 1224), (1236, 1246, 1518, 1523), (1241, 1280, 1405, 1391), (1312, 1328, 1285, 1235), (1234, 1288, 1289, 1237), (1274, 1251, 1420, 1455), (1356, 1355, 1470, 1464), (1310, 1231, 1295, 1329), (1540, 1561, 1569, 1543), (1318, 1263, 1292, 1330), (1491, 1522, 1531, 1495), (1225, 1229, 1362, 1360), (1299, 1261, 1425, 1441), (1224, 1286, 1490, 1493), (1324, 1331, 1301, 1269), (1384, 1363, 1457, 1448), (1306, 1332, 1299, 1221), (1220, 1296, 1297, 1227), (1472, 1460, 1467, 1443), (1498, 1497, 1585, 1588), (1260, 1298, 1300, 1262), (1226, 1230, 1504, 1502), (1580, 1501, 1503, 1582), (1275, 1302, 1331, 1324), (1259, 1318, 1330, 1293), (1230, 1310, 1329, 1294), (1233, 1287, 1328, 1312), (1264, 1290, 1327, 1319), (1248, 1279, 1326, 1315), (1272, 1282, 1325, 1322), (1243, 1314, 1322, 1273), (1294, 1329, 1320, 1268), (1255, 1316, 1323, 1271), (1293, 1330, 1324, 1269), (1282, 1271, 1323, 1325), (1290, 1266, 1321, 1327), (1302, 1268, 1320, 1331), (1255, 1263, 1318, 1316), (1536, 1545, 1548, 1556), (1229, 1309, 1319, 1265), (1256, 1248, 1315, 1317), (1238, 1247, 1314, 1311), (1279, 1240, 1313, 1326), (1240, 1233, 1312, 1313), (1238, 1311, 1321, 1266), (1225, 1307, 1309, 1229), (1226, 1308, 1310, 1230), (1222, 1305, 1308, 1226), (1216, 1303, 1307, 1225), (1287, 1219, 1304, 1328), (1222, 1223, 1306, 1305), (1216, 1217, 1304, 1303), (1285, 1217, 1336, 1346), (1289, 1225, 1360, 1376), (1242, 1237, 1381, 1395), (1245, 1235, 1374, 1372), (1237, 1289, 1376, 1381), (1243, 1273, 1465, 1396), (1258, 1250, 1414, 1434), (1249, 1257, 1429, 1406), (1257, 1296, 1343, 1429), (1350, 1347, 1352, 1358), (1288, 1234, 1368, 1366), (1253, 1277, 1402, 1427), (1301, 1267, 1446, 1444), (1251, 1259, 1436, 1420), (1432, 1413, 1421, 1435), (1280, 1249, 1406, 1405), (1239, 1243, 1396, 1387), (1393, 1380, 1388, 1399), (1227, 1297, 1348, 1351), (1295, 1231, 1357, 1463), (1354, 1437, 1461, 1471), (1267, 1295, 1463, 1446), (1297, 1258, 1434, 1348), (1221, 1299, 1441, 1337), (1273, 1283, 1454, 1465), (1379, 1378, 1382, 1389), (1265, 1291, 1449, 1458), (1270, 1239, 1387, 1451), (1217, 1216, 1334, 1336), (1431, 1423, 1426, 1407), (1417, 1397, 1466, 1453), (1229, 1265, 1458, 1362), (1296, 1220, 1340, 1343), (1412, 1409, 1415, 1422), (1404, 1400, 1371, 1392), (1339, 1338, 1440, 1341), (1408, 1428, 1401, 1403), (1250, 1281, 1410, 1414), (1342, 1439, 1424, 1430), (1377, 1359, 1361, 1383), (1291, 1270, 1451, 1449), (1419, 1418, 1452, 1456), (1220, 1221, 1337, 1340), (1341, 1342, 1343), (1344, 1345, 1346), (1347, 1348, 1349), (1352, 1353, 1354, 1355), (1356, 1357, 1358), (1361, 1362, 1363), (1364, 1365, 1366), (1367, 1368, 1369), (1370, 1371, 1372), (1373, 1374, 1375), (1376, 1377, 1378), (1379, 1380, 1381), (1382, 1383, 1384, 1385), (1386, 1387, 1388, 1389), (1390, 1391, 1392), (1393, 1394, 1395), (1396, 1397, 1398, 1399), (1400, 1401, 1402), (1403, 1404, 1405), (1406, 1407, 1408), (1409, 1410, 1411), (1412, 1413, 1414), (1415, 1416, 1417, 1418), (1419, 1420, 1421, 1422), (1423, 1424, 1425), (1426, 1427, 1428), (1429, 1430, 1431), (1432, 1433, 1434), (1435, 1436, 1437, 1438), (1439, 1440, 1441), (1442, 1443, 1444), (1447, 1448, 1449), (1452, 1453, 1454), (1459, 1460, 1461), (1462, 1463, 1464), (1469, 1470, 1471, 1472), (1333, 1335, 1336, 1334), (1338, 1339, 1340, 1337), (1343, 1340, 1339, 1341), (1346, 1336, 1335, 1344), (1347, 1350, 1351, 1348), (1355, 1356, 1358, 1352), (1360, 1362, 1361, 1359), (1357, 1351, 1350, 1358), (1366, 1368, 1367, 1364), (1372, 1374, 1373, 1370), (1378, 1379, 1381, 1376), (1385, 1386, 1389, 1382), (1379, 1389, 1388, 1380), (1375, 1367, 1369, 1373), (1368, 1391, 1390, 1369), (1380, 1393, 1395, 1381), (1387, 1396, 1399, 1388), (1402, 1372, 1371, 1400), (1370, 1390, 1392, 1371), (1393, 1399, 1398, 1394), (1405, 1406, 1408, 1403), (1409, 1412, 1414, 1410), (1418, 1419, 1422, 1415), (1425, 1427, 1426, 1423), (1412, 1422, 1421, 1413), (1428, 1408, 1407, 1426), (1406, 1429, 1431, 1407), (1413, 1432, 1434, 1414), (1420, 1436, 1435, 1421), (1441, 1425, 1424, 1439), (1423, 1431, 1430, 1424), (1432, 1435, 1438, 1433), (1444, 1446, 1445, 1442), (1449, 1451, 1450, 1447), (1454, 1455, 1456, 1452), (1457, 1363, 1362, 1458), (1386, 1450, 1451, 1387), (1461, 1437, 1436, 1459), (1419, 1456, 1455, 1420), (1462, 1445, 1446, 1463), (1396, 1465, 1466, 1397), (1427, 1402, 1401, 1428), (1391, 1405, 1404, 1392), (1394, 1411, 1410, 1395), (1397, 1417, 1416, 1398), (1465, 1454, 1453, 1466), (1417, 1453, 1452, 1418), (1411, 1416, 1415, 1409), (1400, 1404, 1403, 1401), (1374, 1346, 1345, 1375), (1334, 1366, 1365, 1333), (1359, 1377, 1376, 1360), (1363, 1384, 1383, 1361), (1458, 1449, 1448, 1457), (1384, 1448, 1447, 1385), (1377, 1383, 1382, 1378), (1344, 1365, 1364, 1345), (1467, 1460, 1459, 1468), (1356, 1464, 1463, 1357), (1469, 1462, 1464, 1470), (1429, 1343, 1342, 1430), (1433, 1349, 1348, 1434), (1437, 1354, 1353, 1438), (1337, 1441, 1440, 1338), (1468, 1444, 1443, 1467), (1460, 1472, 1471, 1461), (1354, 1471, 1470, 1355), (1472, 1443, 1442, 1469), (1349, 1353, 1352, 1347), (1439, 1342, 1341, 1440), (1216, 1288, 1366, 1334), (1483, 1573, 1618, 1620), (1279, 1248, 1549, 1547), (1300, 1226, 1502, 1579), (1492, 1489, 1494, 1500), (1484, 1480, 1622, 1616), (1246, 1278, 1539, 1518), (1276, 1244, 1508, 1537), (1544, 1568, 1603, 1591), (1278, 1254, 1562, 1539), (1262, 1300, 1579, 1557), (1260, 1252, 1555, 1553), (1264, 1228, 1499, 1589), (1275, 1292, 1605, 1598), (1287, 1233, 1516, 1514), (1521, 1520, 1524, 1528), (1272, 1247, 1527, 1593), (1496, 1530, 1600, 1586), (1219, 1287, 1514, 1473), (1286, 1236, 1523, 1490), (1244, 1232, 1510, 1508), (1292, 1263, 1566, 1605), (1268, 1302, 1597, 1610), (1560, 1559, 1563, 1570), (1223, 1222, 1488, 1485), (1576, 1481, 1486, 1487), (1552, 1574, 1482, 1575), (1222, 1298, 1577, 1488), (1238, 1266, 1601, 1529), (1519, 1538, 1542, 1525), (1317, 1332, 1621, 1619), (1218, 1219, 1473, 1476), (1615, 1607, 1611, 1596), (1302, 1275, 1598, 1597), (1583, 1505, 1608, 1614), (1294, 1268, 1610, 1609), (1558, 1578, 1581, 1564), (1247, 1238, 1529, 1527), (1263, 1255, 1567, 1566), (1306, 1223, 1485, 1617), (1526, 1541, 1590, 1594), (1565, 1584, 1613, 1606), (1271, 1282, 1592, 1602), (1332, 1306, 1617, 1621), (1290, 1264, 1589, 1587), (1604, 1612, 1595, 1599), (1477, 1478, 1479), (1480, 1481, 1482, 1483), (1484, 1485, 1486), (1489, 1490, 1491), (1494, 1495, 1496, 1497), (1498, 1499, 1500), (1503, 1504, 1505), (1506, 1507, 1508), (1509, 1510, 1511), (1512, 1513, 1514), (1515, 1516, 1517), (1518, 1519, 1520), (1521, 1522, 1523), (1524, 1525, 1526, 1527), (1528, 1529, 1530, 1531), (1532, 1533, 1534), (1535, 1536, 1537), (1538, 1539, 1540), (1541, 1542, 1543, 1544), (1545, 1546, 1547), (1548, 1549, 1550), (1551, 1552, 1553), (1554, 1555, 1556), (1557, 1558, 1559), (1560, 1561, 1562), (1563, 1564, 1565, 1566), (1567, 1568, 1569, 1570), (1571, 1572, 1573, 1574), (1575, 1576, 1577), (1578, 1579, 1580), (1581, 1582, 1583, 1584), (1585, 1586, 1587), (1590, 1591, 1592), (1595, 1596, 1597), (1604, 1605, 1606), (1607, 1608, 1609), (1612, 1613, 1614, 1615), (1620, 1621, 1622), (1474, 1475, 1476, 1473), (1479, 1476, 1475, 1477), (1480, 1484, 1486, 1481), (1485, 1488, 1487, 1486), (1489, 1492, 1493, 1490), (1497, 1498, 1500, 1494), (1502, 1504, 1503, 1501), (1499, 1493, 1492, 1500), (1508, 1510, 1509, 1506), (1514, 1516, 1515, 1512), (1520, 1521, 1523, 1518), (1527, 1529, 1528, 1524), (1521, 1528, 1531, 1522), (1517, 1509, 1511, 1515), (1516, 1533, 1532, 1517), (1537, 1508, 1507, 1535), (1538, 1519, 1518, 1539), (1541, 1526, 1525, 1542), (1519, 1525, 1524, 1520), (1534, 1507, 1506, 1532), (1547, 1549, 1548, 1545), (1553, 1555, 1554, 1551), (1559, 1560, 1562, 1557), (1566, 1567, 1570, 1563), (1560, 1570, 1569, 1561), (1550, 1554, 1556, 1548), (1549, 1572, 1571, 1550), (1577, 1553, 1552, 1575), (1578, 1558, 1557, 1579), (1584, 1565, 1564, 1581), (1558, 1564, 1563, 1559), (1574, 1552, 1551, 1571), (1587, 1589, 1588, 1585), (1592, 1593, 1594, 1590), (1597, 1598, 1599, 1595), (1498, 1588, 1589, 1499), (1600, 1530, 1529, 1601), (1567, 1602, 1603, 1568), (1593, 1527, 1526, 1594), (1604, 1599, 1598, 1605), (1609, 1610, 1611, 1607), (1555, 1537, 1536, 1556), (1561, 1540, 1539, 1562), (1568, 1544, 1543, 1569), (1533, 1547, 1546, 1534), (1602, 1592, 1591, 1603), (1545, 1536, 1535, 1546), (1540, 1543, 1542, 1538), (1544, 1591, 1590, 1541), (1510, 1479, 1478, 1511), (1522, 1491, 1490, 1523), (1530, 1496, 1495, 1531), (1473, 1514, 1513, 1474), (1601, 1587, 1586, 1600), (1496, 1586, 1585, 1497), (1512, 1478, 1477, 1513), (1491, 1495, 1494, 1489), (1565, 1606, 1605, 1566), (1504, 1609, 1608, 1505), (1612, 1604, 1606, 1613), (1573, 1483, 1482, 1574), (1488, 1577, 1576, 1487), (1501, 1580, 1579, 1502), (1505, 1583, 1582, 1503), (1610, 1597, 1596, 1611), (1607, 1615, 1614, 1608), (1583, 1614, 1613, 1584), (1615, 1596, 1595, 1612), (1580, 1582, 1581, 1578), (1481, 1576, 1575, 1482), (1484, 1616, 1617, 1485), (1572, 1619, 1618, 1573), (1483, 1620, 1622, 1480), (1621, 1617, 1616, 1622), (1619, 1621, 1620, 1618), (1475, 1474, 1513, 1477)])
me_torus_001.polygons.foreach_set('use_smooth', [True] * 1619)
me_torus_001.materials.append(mat_gold)
me_torus_001.use_remesh_preserve_volume = False
me_torus_001.use_remesh_preserve_attributes = False
me_torus_001.use_mirror_vertex_groups = False
me_torus_001.update()

# ---- objects
ob_torus_001 = bpy.data.objects.new('Torus.001', me_torus_001)
ob_lamp = bpy.data.objects.new('Lamp', light_lamp)
ob_camera = bpy.data.objects.new('Camera', cam_camera)

# ---- transforms, parenting, visibility, modifiers, constraints
ob_torus_001.location = (-2.524, 1.646, 1.296)
ob_torus_001.rotation_euler = (1.571, -0.0, 0.0)
ob_torus_001.scale = (0.1787, 0.2363, 0.2053)
ob_torus_001.lineart.crease_threshold = 0.0
ob_lamp.location = (4.076, 1.005, 5.904)
ob_lamp.rotation_euler = (0.6503, 0.05522, 1.866)
ob_lamp.lock_rotations_4d = False
ob_lamp.empty_display_type = 'ARROWS'
ob_lamp.color = (0.0, 0.0, 0.0, 0.0)
ob_lamp.lineart.crease_threshold = 0.0
ob_camera.location = (-0.9007, -2.066, 2.223)
ob_camera.rotation_euler = (1.328, -6.109e-07, 0.3119)
ob_camera.lock_rotations_4d = False
ob_camera.empty_display_type = 'ARROWS'
ob_camera.color = (0.0, 0.0, 0.0, 0.0)
ob_camera.display_type = 'WIRE'
ob_camera.lineart.crease_threshold = 0.0

# ---- collection membership
col_collection_1.objects.link(ob_torus_001)
col_collection_1.objects.link(ob_lamp)
col_collection_1.objects.link(ob_camera)

# ---- scene / render settings (as saved in the file)
scene.camera = ob_camera
scene.frame_start = 1; scene.frame_end = 250; scene.frame_set(1)
scene.render.engine = 'BLENDER_EEVEE_NEXT'
scene.render.resolution_percentage = 50
scene.render.dither_intensity = 0.0
scene.cycles.use_denoising = False
scene.cycles.samples = 128
scene.cycles.sampling_pattern = 'TABULATED_SOBOL'
scene.cycles.use_adaptive_sampling = False
scene.cycles.use_light_tree = False
scene.cycles.blur_glossy = 0.0
scene.cycles.sample_clamp_indirect = 0.0
scene.view_settings.view_transform = 'Standard'
bpy.context.view_layer.update()
